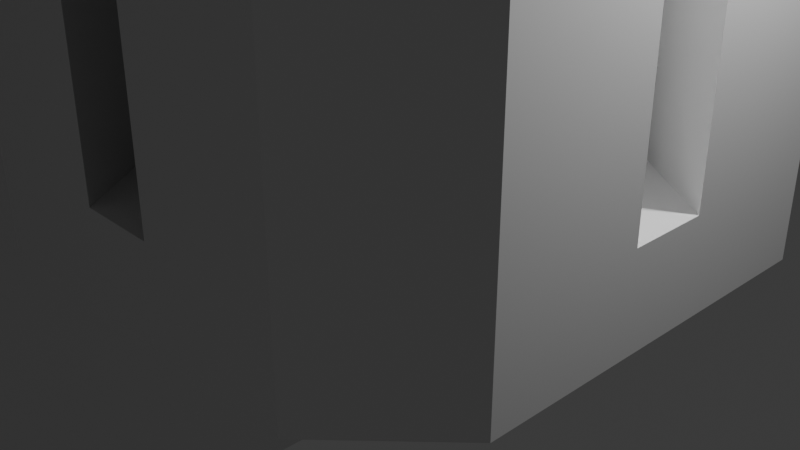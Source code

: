# Source: base.blend  (saved by Blender 4.2.66; exported with 4.5.12 LTS)
import bpy
from mathutils import Matrix  # noqa: F401  (used for matrix-valued properties, if any)

bpy.ops.wm.read_factory_settings(use_empty=True)
scene = bpy.context.scene
scene.name = 'Scene'

# ---- collections
col_collection = bpy.data.collections.new('Collection'); scene.collection.children.link(col_collection)

# ---- materials (node trees are filled in below, after node groups)
mat_material = bpy.data.materials.new('Material')
mat_material.alpha_threshold = 0.0
mat_material.roughness = 0.5
mat_material.line_color = (0.0, 0.0, 0.0, 1.0)

# ---- material node trees
mat_material.use_nodes = True; mat_material.node_tree.nodes.clear()
_N = mat_material.node_tree.nodes; _L = mat_material.node_tree.links
n0 = _N.new('ShaderNodeOutputMaterial'); n0.name = 'Material Output'; n0.location = (300, 300)
n1 = _N.new('ShaderNodeBsdfPrincipled'); n1.name = 'Principled BSDF'; n1.location = (10, 300)
n1.inputs[3].default_value = 1.45
_L.new(n1.outputs[0], n0.inputs[0])
n0.is_active_output = True

# ---- world
world_world = bpy.data.worlds.new('World'); scene.world = world_world
world_world.use_nodes = True; world_world.node_tree.nodes.clear()
_N = world_world.node_tree.nodes; _L = world_world.node_tree.links
n0 = _N.new('ShaderNodeOutputWorld'); n0.name = 'World Output'; n0.location = (300, 300)
n1 = _N.new('ShaderNodeBackground'); n1.name = 'Background'; n1.location = (10, 300)
n1.inputs[0].default_value = (0.05088, 0.05088, 0.05088, 1.0)
_L.new(n1.outputs[0], n0.inputs[0])
n0.is_active_output = True
world_world.color = (0.05088, 0.05088, 0.05088)
world_world.sun_shadow_jitter_overblur = 0.0

# ---- cameras
cam_camera = bpy.data.cameras.new('Camera')
cam_camera.clip_end = 100.0
cam_camera.ortho_scale = 7.314

# ---- lights
light_light = bpy.data.lights.new('Light', 'POINT')
light_light.energy = 1000.0
light_light.shadow_soft_size = 0.1

# ---- meshes
me_cube = bpy.data.meshes.new('Cube')
me_cube.from_pydata([(-3.114, 2.032, 10.02), (-3.114, 2.032, 0.0), (-1.665, -1.665, 0.2292), (-1.665, -1.665, 10.02), (-2.096, -1.1, 1.0), (-2.096, 1.1, 1.0), (-3.114, -0.421, 1.0), (-3.114, 0.421, 1.0), (-3.114, -0.421, 10.02), (-3.114, 0.421, 10.02), (-2.096, 1.1, 10.02), (-2.096, -1.1, 10.02), (-1.665, 1.665, 10.02), (-2.032, 3.114, 10.02), (-2.032, -3.114, 10.02), (-2.032, -3.114, 0.0), (2.032, -3.114, 10.02), (2.032, -3.114, 0.0), (1.1, -2.096, 1.0), (-1.1, -2.096, 1.0), (0.421, -3.114, 1.0), (-0.421, -3.114, 1.0), (0.421, -3.114, 10.02), (-0.421, -3.114, 10.02), (-1.1, -2.096, 10.02), (1.1, -2.096, 10.02), (-2.032, -2.032, 0.0), (2.032, -2.032, 10.02), (2.032, -2.032, 0.0), (-2.032, -2.032, 10.02), (-3.114, -2.032, 10.02), (-3.114, -2.032, 0.0), (3.114, -2.032, 10.02), (3.114, -2.032, 0.0), (3.114, 2.032, 10.02), (3.114, 2.032, 0.0), (2.096, 1.1, 1.0), (2.096, -1.1, 1.0), (3.114, 0.421, 1.0), (3.114, -0.421, 1.0), (3.114, 0.421, 10.02), (3.114, -0.421, 10.02), (2.096, -1.1, 10.02), (2.096, 1.1, 10.02), (2.032, 2.032, 0.0), (1.665, -1.665, 10.02), (1.665, -1.665, 0.2292), (2.032, 3.114, 10.02), (2.032, 3.114, 0.0), (-2.032, 3.114, 0.0), (-1.665, 1.665, 0.2292), (-1.1, 2.096, 1.0), (1.1, 2.096, 1.0), (-0.421, 3.114, 1.0), (0.421, 3.114, 1.0), (-0.421, 3.114, 10.02), (0.421, 3.114, 10.02), (1.1, 2.096, 10.02), (-1.1, 2.096, 10.02), (-2.032, 2.032, 10.02), (-2.032, 2.032, 0.0), (2.032, 2.032, 10.02), (1.665, 1.665, 10.02), (1.665, 1.665, 0.2292)], [(27, 28), (29, 26), (28, 31), (59, 60), (26, 49), (61, 44), (44, 17), (60, 35)], [(9, 0, 1, 7), (9, 7, 5, 10), (1, 31, 6, 7), (3, 2, 50, 12), (10, 59, 0), (11, 30, 29), (4, 5, 7, 6), (8, 11, 4, 6), (8, 30, 11), (8, 6, 31, 30), (10, 11, 3, 12), (1, 60, 26, 31), (60, 49, 1), (1, 0, 13, 49), (59, 13, 0), (9, 10, 0), (59, 10, 12), (29, 3, 11), (10, 5, 4, 11), (23, 14, 15, 21), (23, 21, 19, 24), (15, 17, 20, 21), (45, 46, 2, 3), (24, 29, 14), (25, 16, 27), (18, 19, 21, 20), (22, 25, 18, 20), (22, 16, 25), (22, 20, 17, 16), (24, 25, 45, 3), (15, 26, 28, 17), (26, 31, 15), (15, 14, 30, 31), (29, 30, 14), (23, 24, 14), (29, 24, 3), (27, 45, 25), (24, 19, 18, 25), (41, 32, 33, 39), (41, 39, 37, 42), (33, 35, 38, 39), (62, 63, 46, 45), (42, 27, 32), (43, 34, 61), (36, 37, 39, 38), (40, 43, 36, 38), (40, 34, 43), (40, 38, 35, 34), (42, 43, 62, 45), (33, 28, 44, 35), (28, 17, 33), (33, 32, 16, 17), (27, 16, 32), (41, 42, 32), (27, 42, 45), (61, 62, 43), (42, 37, 36, 43), (56, 47, 48, 54), (56, 54, 52, 57), (48, 49, 53, 54), (12, 50, 63, 62), (57, 61, 47), (58, 13, 59), (51, 52, 54, 53), (55, 58, 51, 53), (55, 13, 58), (55, 53, 49, 13), (57, 58, 12, 62), (48, 44, 60, 49), (44, 35, 48), (48, 47, 34, 35), (61, 34, 47), (56, 57, 47), (61, 57, 62), (59, 12, 58), (57, 52, 51, 58)])
_uv = me_cube.uv_layers.new(name='UVMap')
_uv.uv.foreach_set('vector', [0.0, 0.0, 0.625, 0.25, 0.375, 0.25, 0.0, 0.0, 0.0, 0.0, 0.0, 0.0, 0.0, 0.0, 0.0, 0.0, 0.0, 0.0, 0.375, 0.0, 0.0, 0.0, 0.0, 0.0, 0.4922, 0.0, 0.375, 0.0, 0.375, 0.25, 0.4922, 0.25, 0.0, 0.0, 0.0, 0.0, 0.625, 0.25, 0.0, 0.0, 0.0, 0.0, 0.0, 0.0, 0.0, 0.0, 0.0, 0.0, 0.0, 0.0, 0.0, 0.0, 0.0, 0.0, 0.0, 0.0, 0.0, 0.0, 0.0, 0.0, 0.0, 0.0, 0.0, 0.0, 0.0, 0.0, 0.0, 0.0, 0.0, 0.0, 0.375, 0.0, 0.0, 0.0, 0.0, 0.0, 0.0, 0.0, 0.4922, 0.0, 0.4922, 0.75, 0.0, 0.0, 0.0, 0.0, 0.0, 0.0, 0.375, 0.0, 0.0, 0.0, 0.0, 0.0, 0.0, 0.0, 0.0, 0.0, 0.625, 0.25, 0.0, 0.0, 0.0, 0.0, 0.0, 0.0, 0.0, 0.0, 0.625, 0.25, 0.0, 0.0, 0.0, 0.0, 0.625, 0.25, 0.625, 0.75, 0.0, 0.0, 0.4922, 0.75, 0.625, 0.5, 0.4922, 0.5, 0.0, 0.0, 0.0, 0.0, 0.0, 0.0, 0.0, 0.0, 0.0, 0.0, 0.0, 0.0, 0.625, 0.25, 0.375, 0.25, 0.0, 0.0, 0.0, 0.0, 0.0, 0.0, 0.0, 0.0, 0.0, 0.0, 0.0, 0.0, 0.375, 0.0, 0.0, 0.0, 0.0, 0.0, 0.4922, 0.0, 0.375, 0.0, 0.375, 0.25, 0.4922, 0.25, 0.0, 0.0, 0.0, 0.0, 0.625, 0.25, 0.0, 0.0, 0.0, 0.0, 0.0, 0.0, 0.0, 0.0, 0.0, 0.0, 0.0, 0.0, 0.0, 0.0, 0.0, 0.0, 0.0, 0.0, 0.0, 0.0, 0.0, 0.0, 0.0, 0.0, 0.0, 0.0, 0.0, 0.0, 0.0, 0.0, 0.0, 0.0, 0.375, 0.0, 0.0, 0.0, 0.0, 0.0, 0.0, 0.0, 0.4922, 0.0, 0.4922, 0.75, 0.0, 0.0, 0.0, 0.0, 0.0, 0.0, 0.375, 0.0, 0.0, 0.0, 0.0, 0.0, 0.0, 0.0, 0.0, 0.0, 0.625, 0.25, 0.0, 0.0, 0.0, 0.0, 0.0, 0.0, 0.0, 0.0, 0.625, 0.25, 0.0, 0.0, 0.0, 0.0, 0.625, 0.25, 0.625, 0.75, 0.0, 0.0, 0.4922, 0.75, 0.625, 0.5, 0.4922, 0.5, 0.0, 0.0, 0.0, 0.0, 0.0, 0.0, 0.0, 0.0, 0.0, 0.0, 0.0, 0.0, 0.625, 0.25, 0.375, 0.25, 0.0, 0.0, 0.0, 0.0, 0.0, 0.0, 0.0, 0.0, 0.0, 0.0, 0.0, 0.0, 0.375, 0.0, 0.0, 0.0, 0.0, 0.0, 0.4922, 0.0, 0.375, 0.0, 0.375, 0.25, 0.4922, 0.25, 0.0, 0.0, 0.0, 0.0, 0.625, 0.25, 0.0, 0.0, 0.0, 0.0, 0.0, 0.0, 0.0, 0.0, 0.0, 0.0, 0.0, 0.0, 0.0, 0.0, 0.0, 0.0, 0.0, 0.0, 0.0, 0.0, 0.0, 0.0, 0.0, 0.0, 0.0, 0.0, 0.0, 0.0, 0.0, 0.0, 0.0, 0.0, 0.375, 0.0, 0.0, 0.0, 0.0, 0.0, 0.0, 0.0, 0.4922, 0.0, 0.4922, 0.75, 0.0, 0.0, 0.0, 0.0, 0.0, 0.0, 0.375, 0.0, 0.0, 0.0, 0.0, 0.0, 0.0, 0.0, 0.0, 0.0, 0.625, 0.25, 0.0, 0.0, 0.0, 0.0, 0.0, 0.0, 0.0, 0.0, 0.625, 0.25, 0.0, 0.0, 0.0, 0.0, 0.625, 0.25, 0.625, 0.75, 0.0, 0.0, 0.4922, 0.75, 0.625, 0.5, 0.4922, 0.5, 0.0, 0.0, 0.0, 0.0, 0.0, 0.0, 0.0, 0.0, 0.0, 0.0, 0.0, 0.0, 0.625, 0.25, 0.375, 0.25, 0.0, 0.0, 0.0, 0.0, 0.0, 0.0, 0.0, 0.0, 0.0, 0.0, 0.0, 0.0, 0.375, 0.0, 0.0, 0.0, 0.0, 0.0, 0.4922, 0.0, 0.375, 0.0, 0.375, 0.25, 0.4922, 0.25, 0.0, 0.0, 0.0, 0.0, 0.625, 0.25, 0.0, 0.0, 0.0, 0.0, 0.0, 0.0, 0.0, 0.0, 0.0, 0.0, 0.0, 0.0, 0.0, 0.0, 0.0, 0.0, 0.0, 0.0, 0.0, 0.0, 0.0, 0.0, 0.0, 0.0, 0.0, 0.0, 0.0, 0.0, 0.0, 0.0, 0.0, 0.0, 0.375, 0.0, 0.0, 0.0, 0.0, 0.0, 0.0, 0.0, 0.4922, 0.0, 0.4922, 0.75, 0.0, 0.0, 0.0, 0.0, 0.0, 0.0, 0.375, 0.0, 0.0, 0.0, 0.0, 0.0, 0.0, 0.0, 0.0, 0.0, 0.625, 0.25, 0.0, 0.0, 0.0, 0.0, 0.0, 0.0, 0.0, 0.0, 0.625, 0.25, 0.0, 0.0, 0.0, 0.0, 0.625, 0.25, 0.625, 0.75, 0.0, 0.0, 0.4922, 0.75, 0.625, 0.5, 0.4922, 0.5, 0.0, 0.0, 0.0, 0.0, 0.0, 0.0, 0.0, 0.0, 0.0, 0.0])
me_cube.materials.append(mat_material)
me_cube.use_mirror_vertex_groups = False
me_cube.update()
me_plane_001 = bpy.data.meshes.new('Plane.001')
me_plane_001.from_pydata([(4.219, 0.2571, 1.0), (4.219, 8.255, 1.0), (-16.21, 0.2571, 1.0), (-16.21, 1.257, 1.0), (5.219, 0.2571, 1.0), (5.219, 8.255, 1.0), (4.219, 0.2571, -1.0), (4.219, 8.255, -1.0), (-16.21, 0.2571, -1.0), (-16.21, 1.257, -1.0), (5.219, 0.2571, -1.0), (5.219, 8.255, -1.0), (4.219, 8.255, 0.3333), (4.219, 8.255, -0.3333), (-16.21, 0.2571, 0.3333), (-16.21, 0.2571, -0.3333), (-16.21, 1.257, 0.3333), (-16.21, 1.257, -0.3333), (5.219, 0.2571, 0.3333), (5.219, 0.2571, -0.3333), (5.219, 8.255, 0.3333), (5.219, 8.255, -0.3333), (6.219, 0.2571, 1.0), (6.219, 0.2571, -1.0), (6.219, 8.255, 1.0), (6.219, 8.255, -1.0), (4.219, -0.7429, 1.0), (-16.21, -0.7429, 1.0), (5.219, -0.7429, 1.0), (4.219, -0.7429, -1.0), (-16.21, -0.7429, -1.0), (5.219, -0.7429, -1.0), (4.219, -0.7429, 0.3333), (4.219, -0.7429, -0.3333), (-16.21, -0.7429, 0.3333), (-16.21, -0.7429, -0.3333), (5.219, -0.7429, 0.3333), (5.219, -0.7429, -0.3333), (2.58, 0.2571, 1.0), (-2.857, 5.153, 1.0), (4.219, 7.427, 1.0), (2.695, 0.2571, 1.0), (4.219, 7.452, 1.0), (4.225, 7.454, 1.0), (2.58, 0.2571, -1.0), (-2.857, 5.153, -1.0), (4.219, 7.427, -1.0), (4.219, 7.452, -1.0), (2.695, 0.2571, -1.0), (4.225, 7.454, -1.0), (2.677, 0.1702, 1.0), (2.677, 0.1702, -1.0), (-9.498, 0.3279, 1.0), (-6.792, 1.207, 1.0), (-8.907, 3.111, 1.0), (-9.498, 0.3279, -1.0), (-6.792, 1.207, -1.0), (-8.907, 3.111, -1.0), (-4.194, 4.688, 1.0), (-4.43, 3.575, 1.0), (-6.392, 1.608, 1.0), (-8.323, 3.347, 1.0), (-5.097, 0.4419, 1.0), (-6.392, 1.608, -1.0), (-4.194, 4.688, -1.0), (-4.43, 3.575, -1.0), (-8.323, 3.347, -1.0), (-5.097, 0.4419, -1.0), (-3.68, 4.328, 1.0), (-3.57, 4.845, 1.0), (-3.357, 4.652, 1.0), (-4.473, 0.5982, 1.0), (-0.344, 1.94, 1.0), (-3.68, 4.328, -1.0), (-3.57, 4.845, -1.0), (-3.357, 4.652, -1.0), (-0.344, 1.94, -1.0), (-4.473, 0.5982, -1.0), (-10.22, 0.3203, 1.0), (-10.49, 0.3174, 1.0), (-12.38, 2.021, 1.0), (-9.672, 2.9, 1.0), (-10.42, 0.2571, 1.0), (-10.23, 0.2571, 1.0), (-10.49, 0.3174, -1.0), (-10.22, 0.3203, -1.0), (-12.38, 2.021, -1.0), (-9.672, 2.9, -1.0), (-10.42, 0.2571, -1.0), (-10.23, 0.2571, -1.0), (-10.26, 0.1166, 1.0), (-10.26, 0.1166, -1.0), (-13.02, 1.71, 1.0), (-13.33, 0.2875, 1.0), (-11.78, 0.5923, 1.0), (-12.7, 0.2941, 1.0), (-13.33, 0.2571, 1.0), (-12.81, 0.2571, 1.0), (-13.33, 0.2875, -1.0), (-12.7, 0.2941, -1.0), (-13.02, 1.71, -1.0), (-11.78, 0.5923, -1.0), (-13.33, 0.2571, -1.0), (-12.81, 0.2571, -1.0), (-13.37, 0.07598, 1.0), (-13.37, 0.07598, -1.0), (-14.46, 0.2756, 1.0), (-13.93, 0.2811, 1.0), (-15.26, 0.9934, 1.0), (-13.67, 1.51, 1.0), (-14.44, 0.2571, 1.0), (-13.94, 0.2571, 1.0), (-13.93, 0.2811, -1.0), (-14.46, 0.2756, -1.0), (-15.26, 0.9934, -1.0), (-13.67, 1.51, -1.0), (-14.44, 0.2571, -1.0), (-13.94, 0.2571, -1.0), (-14.02, -0.1246, 1.0), (-14.02, -0.1246, -1.0)], [], [(93, 92, 94, 95, 79, 80, 81, 78, 52, 54, 53, 60, 61, 58, 59, 68, 69, 70, 39, 42, 1, 3, 2, 106, 108, 109, 107), (71, 68, 59, 62, 60, 53, 52, 78, 83, 38, 39, 70, 72), (106, 2, 110), (107, 111, 96, 93), (95, 97, 82, 79), (0, 40, 41), (43, 40, 0, 4, 5, 1, 42), (73, 65, 64, 66, 63, 56, 57, 55, 85, 87, 86, 84, 99, 101, 100, 98, 112, 115, 114, 113, 8, 9, 7, 47, 45, 75, 74), (113, 116, 8), (102, 117, 112, 98), (88, 103, 99, 84), (75, 45, 44, 89, 85, 55, 56, 63, 67, 65, 73, 77, 76), (46, 6, 48), (49, 47, 7, 11, 10, 6, 46), (15, 17, 9, 8), (6, 10, 31, 29), (17, 13, 7, 9), (21, 19, 10, 11), (19, 18, 36, 37), (13, 21, 11, 7), (1, 5, 20, 12), (12, 20, 21, 13), (4, 0, 26, 28), (14, 15, 35, 34), (5, 4, 18, 20), (19, 21, 25, 23), (3, 1, 12, 16), (16, 12, 13, 17), (10, 19, 37, 31), (18, 4, 28, 36), (2, 3, 16, 14), (14, 16, 17, 15), (24, 22, 23, 25), (21, 20, 24, 25), (18, 19, 23, 22), (20, 18, 22, 24), (33, 35, 30, 29), (37, 33, 29, 31), (28, 26, 32, 36), (36, 32, 33, 37), (26, 27, 34, 32), (32, 34, 35, 33), (2, 27, 26, 0, 41, 50, 38, 83, 90, 82, 97, 104, 96, 111, 118, 110), (102, 105, 103, 88, 91, 89, 44, 51, 48, 6, 29, 30, 8, 116, 119, 117), (15, 8, 30, 35), (2, 14, 34, 27), (47, 49, 43, 42, 39, 45), (45, 39, 38, 50, 51, 44), (48, 51, 50, 41, 40, 43, 49, 46), (56, 53, 54, 57), (57, 54, 52, 55), (52, 53, 56, 55), (64, 58, 61, 66), (66, 61, 60, 62, 67, 63), (62, 59, 58, 64, 65, 67), (70, 69, 74, 75, 76, 72), (73, 74, 69, 68, 71, 77), (71, 72, 76, 77), (87, 81, 80, 86), (86, 80, 79, 82, 90, 91, 88, 84), (89, 91, 90, 83, 78, 81, 87, 85), (101, 94, 92, 100), (98, 100, 92, 93, 96, 104, 105, 102), (105, 104, 97, 95, 94, 101, 99, 103), (115, 109, 108, 114), (114, 108, 106, 110, 118, 119, 116, 113), (118, 111, 107, 109, 115, 112, 117, 119)])
_uv = me_plane_001.uv_layers.new(name='UVMap')
_uv.uv.foreach_set('vector', [0.0, 0.0, 0.0, 0.0, 0.0, 0.0, 0.0, 0.0, 0.0, 0.0, 0.0, 0.0, 0.0, 0.0, 0.0, 0.0, 0.0, 0.0, 0.0, 0.0, 0.0, 0.0, 0.0, 0.0, 0.0, 0.0, 0.0, 0.0, 0.0, 0.0, 0.0, 0.0, 0.0, 0.0, 0.0, 0.0, 0.0, 0.0, 0.0, 0.0, 0.0, 0.0, 0.0, 0.0, 0.0, 0.0, 0.0, 0.0, 0.0, 0.0, 0.0, 0.0, 0.0, 0.0, 0.0, 0.0, 0.0, 0.0, 0.0, 0.0, 0.0, 0.0, 0.0, 0.0, 0.0, 0.0, 0.0, 0.0, 0.0, 0.0, 0.0, 0.0, 0.0, 0.0, 0.0, 0.0, 0.0, 0.0, 0.0, 0.0, 0.0, 0.0, 0.0, 0.0, 0.0, 0.0, 0.0, 0.0, 0.0, 0.0, 0.0, 0.0, 0.0, 0.0, 0.0, 0.0, 0.0, 0.0, 0.0, 0.0, 0.0, 0.0, 0.0, 0.0, 0.0, 0.0, 0.0, 0.0, 0.0, 0.0, 0.0, 0.0, 0.0, 0.0, 0.0, 0.0, 0.0, 0.0, 0.0, 0.0, 0.0, 0.0, 0.0, 0.0, 0.0, 0.0, 0.0, 0.0, 0.0, 0.0, 0.0, 0.0, 0.0, 0.0, 0.0, 0.0, 0.0, 0.0, 0.0, 0.0, 0.0, 0.0, 0.0, 0.0, 0.0, 0.0, 0.0, 0.0, 0.0, 0.0, 0.0, 0.0, 0.0, 0.0, 0.0, 0.0, 0.0, 0.0, 0.0, 0.0, 0.0, 0.0, 0.0, 0.0, 0.0, 0.0, 0.0, 0.0, 0.0, 0.0, 0.0, 0.0, 0.0, 0.0, 0.0, 0.0, 0.0, 0.0, 0.0, 0.0, 0.0, 0.0, 0.0, 0.0, 0.0, 0.0, 0.0, 0.0, 0.0, 0.0, 0.0, 0.0, 0.0, 0.0, 0.0, 0.0, 0.0, 0.0, 0.0, 0.0, 0.0, 0.0, 0.0, 0.0, 0.0, 0.0, 0.0, 0.0, 0.0, 0.0, 0.0, 0.0, 0.0, 0.0, 0.0, 0.0, 0.0, 0.0, 0.0, 0.0, 0.0, 0.0, 0.0, 0.0, 0.0, 0.0, 0.0, 0.0, 0.0, 0.0, 0.0, 0.0, 0.0, 0.0, 0.0, 0.0, 0.0, 0.0, 0.0, 0.0, 0.0, 0.0, 0.0, 0.0, 0.0, 0.0, 0.0, 0.0, 0.0, 0.0, 0.0, 0.0, 0.0, 0.0, 0.0, 0.0, 0.0, 0.0, 0.0, 0.0, 0.0, 0.0, 0.0, 0.0, 0.0, 0.0, 0.0, 0.0, 0.0, 0.0, 0.0, 0.0, 0.0, 0.0, 0.0, 0.0, 0.0, 0.0, 0.0, 0.0, 0.0, 0.0, 0.0, 0.0, 0.0, 0.0, 0.0, 0.0, 0.0, 0.0, 0.0, 0.0, 0.0, 0.0, 0.0, 0.0, 0.0, 0.0, 0.0, 0.0, 0.0, 0.0, 0.0, 0.0, 0.0, 0.0, 0.0, 0.0, 0.0, 0.0, 0.0, 0.0, 0.0, 0.0, 0.0, 0.0, 0.0, 0.0, 0.0, 0.0, 0.0, 0.0, 0.0, 0.0, 0.0, 0.0, 0.0, 0.0, 0.0, 0.0, 0.0, 0.0, 0.0, 0.0, 0.0, 0.0, 0.0, 0.0, 0.0, 0.0, 0.0, 0.0, 0.0, 0.0, 0.0, 0.0, 0.0, 0.0, 0.0, 0.0, 0.0, 0.0, 0.0, 0.0, 0.0, 0.0, 0.0, 0.0, 0.0, 0.0, 0.0, 0.0, 0.0, 0.0, 0.0, 0.0, 0.0, 0.0, 0.0, 0.0, 0.0, 0.0, 0.0, 0.0, 0.0, 0.0, 0.0, 0.0, 0.0, 0.0, 0.0, 0.0, 0.0, 0.0, 0.0, 0.0, 0.0, 0.0, 0.0, 0.0, 0.0, 0.0, 0.0, 0.0, 0.0, 0.0, 0.0, 0.0, 0.0, 0.0, 0.0, 0.0, 0.0, 0.0, 0.0, 0.0, 0.0, 0.0, 0.0, 0.0, 0.0, 0.0, 0.0, 0.0, 0.0, 0.0, 0.0, 0.0, 0.0, 0.0, 0.0, 0.0, 0.0, 0.0, 0.0, 0.0, 0.0, 0.0, 0.0, 0.0, 0.0, 0.0, 0.0, 0.0, 0.0, 0.0, 0.0, 0.0, 0.0, 0.0, 0.0, 0.0, 0.0, 0.0, 0.0, 0.0, 0.0, 0.0, 0.0, 0.0, 0.0, 0.0, 0.0, 0.0, 0.0, 0.0, 0.0, 0.0, 0.0, 0.0, 0.0, 0.0, 0.0, 0.0, 0.0, 0.0, 0.0, 0.0, 0.0, 0.0, 0.0, 0.0, 0.0, 0.0, 0.0, 0.0, 0.0, 0.0, 0.0, 0.0, 0.0, 0.0, 0.0, 0.0, 0.0, 0.0, 0.0, 0.0, 0.0, 0.0, 0.0, 0.0, 0.0, 0.0, 0.0, 0.0, 0.0, 0.0, 0.0, 0.0, 0.0, 0.0, 0.0, 0.0, 0.0, 0.0, 0.0, 0.0, 0.0, 0.0, 0.0, 0.0, 0.0, 0.0, 0.0, 0.0, 0.0, 0.0, 0.0, 0.0, 0.0, 0.0, 0.0, 0.0, 0.0, 0.0, 0.0, 0.0, 0.0, 0.0, 0.0, 0.0, 0.0, 0.0, 0.0, 0.0, 0.0, 0.0, 0.0, 0.0, 0.0, 0.0, 0.0, 0.0, 0.0, 0.0, 0.0, 0.0, 0.0, 0.0, 0.0, 0.0, 0.0, 0.0, 0.0, 0.0, 0.0, 0.0, 0.0, 0.0, 0.0, 0.0, 0.0, 0.0, 0.0, 0.0, 0.0, 0.0, 0.0, 0.0, 0.0, 0.0, 0.0, 0.0, 0.0, 0.0, 0.0, 0.0, 0.0, 0.0, 0.0, 0.0, 0.0, 0.0, 0.0, 0.0, 0.0, 0.0, 0.0, 0.0, 0.0, 0.0, 0.0, 0.0, 0.0, 0.0, 0.0, 0.0, 0.0, 0.0, 0.0, 0.0, 0.0, 0.0, 0.0, 0.0, 0.0, 0.0, 0.0, 0.0, 0.0, 0.0, 0.0, 0.0, 0.0, 0.0, 0.0, 0.0, 0.0, 0.0, 0.0, 0.0, 0.0, 0.0, 0.0, 0.0, 0.0, 0.0, 0.0, 0.0, 0.0, 0.0, 0.0, 0.0, 0.0, 0.0, 0.0, 0.0, 0.0, 0.0, 0.0, 0.0, 0.0, 0.0, 0.0, 0.0, 0.0, 0.0, 0.0, 0.0, 0.0, 0.0, 0.0, 0.0, 0.0, 0.0, 0.0, 0.0, 0.0, 0.0, 0.0, 0.0, 0.0, 0.0, 0.0, 0.0, 0.0, 0.0, 0.0, 0.0, 0.0, 0.0, 0.0, 0.0, 0.0, 0.0, 0.0, 0.0, 0.0, 0.0, 0.0, 0.0, 0.0, 0.0, 0.0, 0.0, 0.0, 0.0, 0.0, 0.0, 0.0, 0.0, 0.0, 0.0, 0.0, 0.0, 0.0, 0.0, 0.0, 0.0, 0.0, 0.0, 0.0, 0.0, 0.0, 0.0, 0.0, 0.0, 0.0, 0.0, 0.0, 0.0, 0.0, 0.0, 0.0, 0.0, 0.0, 0.0, 0.0, 0.0, 0.0, 0.0, 0.0, 0.0, 0.0, 0.0, 0.0, 0.0, 0.0, 0.0, 0.0, 0.0, 0.0, 0.0, 0.0, 0.0, 0.0, 0.0, 0.0, 0.0, 0.0, 0.0, 0.0, 0.0, 0.0, 0.0, 0.0, 0.0, 0.0, 0.0, 0.0, 0.0, 0.0, 0.0, 0.0, 0.0, 0.0, 0.0, 0.0, 0.0, 0.0, 0.0, 0.0, 0.0, 0.0, 0.0, 0.0, 0.0, 0.0, 0.0, 0.0, 0.0, 0.0, 0.0, 0.0, 0.0, 0.0, 0.0, 0.0, 0.0, 0.0, 0.0, 0.0, 0.0, 0.0, 0.0, 0.0, 0.0, 0.0, 0.0, 0.0, 0.0, 0.0, 0.0, 0.0, 0.0])
me_plane_001.update()
me_plane_002 = bpy.data.meshes.new('Plane.002')
me_plane_002.from_pydata([(11.98, 1.0, 1.0), (11.98, 8.998, 1.0), (-8.448, 1.0, 1.0), (-8.448, 2.0, 1.0), (12.98, 1.0, 1.0), (12.98, 8.998, 1.0), (11.98, 1.0, -1.0), (11.98, 8.998, -1.0), (-8.448, 1.0, -1.0), (-8.448, 2.0, -1.0), (12.98, 1.0, -1.0), (12.98, 8.998, -1.0), (11.98, 8.998, 0.3333), (11.98, 8.998, -0.3333), (-8.448, 1.0, 0.3333), (-8.448, 1.0, -0.3333), (-8.448, 2.0, 0.3333), (-8.448, 2.0, -0.3333), (12.98, 1.0, 0.3333), (12.98, 1.0, -0.3333), (12.98, 8.998, 0.3333), (12.98, 8.998, -0.3333), (13.98, 1.0, 1.0), (13.98, 1.0, -1.0), (13.98, 8.998, 1.0), (13.98, 8.998, -1.0), (11.98, -1.192e-07, 1.0), (-8.448, -1.192e-07, 1.0), (12.98, -1.192e-07, 1.0), (11.98, -1.192e-07, -1.0), (-8.448, -1.192e-07, -1.0), (12.98, -1.192e-07, -1.0), (11.98, -1.192e-07, 0.3333), (11.98, -1.192e-07, -0.3333), (-8.448, -1.192e-07, 0.3333), (-8.448, -1.192e-07, -0.3333), (12.98, -1.192e-07, 0.3333), (12.98, -1.192e-07, -0.3333), (10.34, 1.0, 1.0), (4.906, 5.896, 1.0), (11.98, 8.17, 1.0), (10.46, 1.0, 1.0), (11.98, 8.195, 1.0), (11.99, 8.197, 1.0), (10.34, 1.0, -1.0), (4.906, 5.896, -1.0), (11.98, 8.17, -1.0), (11.98, 8.195, -1.0), (10.46, 1.0, -1.0), (11.99, 8.197, -1.0), (10.44, 0.913, 1.0), (10.44, 0.913, -1.0), (-1.735, 1.071, 1.0), (0.9711, 1.95, 1.0), (-1.143, 3.854, 1.0), (-1.735, 1.071, -1.0), (0.9711, 1.95, -1.0), (-1.143, 3.854, -1.0), (3.57, 5.431, 1.0), (3.333, 4.318, 1.0), (1.371, 2.351, 1.0), (-0.5594, 4.09, 1.0), (2.667, 1.185, 1.0), (1.371, 2.351, -1.0), (3.57, 5.431, -1.0), (3.333, 4.318, -1.0), (-0.5594, 4.09, -1.0), (2.667, 1.185, -1.0), (4.083, 5.071, 1.0), (4.193, 5.588, 1.0), (4.407, 5.395, 1.0), (3.291, 1.341, 1.0), (7.419, 2.683, 1.0), (4.083, 5.071, -1.0), (4.193, 5.588, -1.0), (4.407, 5.395, -1.0), (7.419, 2.683, -1.0), (3.291, 1.341, -1.0), (-2.457, 1.063, 1.0), (-2.723, 1.06, 1.0), (-4.614, 2.763, 1.0), (-1.908, 3.643, 1.0), (-2.656, 1.0, 1.0), (-2.47, 1.0, 1.0), (-2.723, 1.06, -1.0), (-2.457, 1.063, -1.0), (-4.614, 2.763, -1.0), (-1.908, 3.643, -1.0), (-2.656, 1.0, -1.0), (-2.47, 1.0, -1.0), (-2.5, 0.8595, 1.0), (-2.5, 0.8595, -1.0), (-5.26, 2.453, 1.0), (-5.563, 1.03, 1.0), (-4.019, 1.335, 1.0), (-4.936, 1.037, 1.0), (-5.569, 1.0, 1.0), (-5.05, 1.0, 1.0), (-5.563, 1.03, -1.0), (-4.936, 1.037, -1.0), (-5.26, 2.453, -1.0), (-4.019, 1.335, -1.0), (-5.569, 1.0, -1.0), (-5.05, 1.0, -1.0), (-5.608, 0.8189, 1.0), (-5.608, 0.8189, -1.0), (-6.698, 1.018, 1.0), (-6.168, 1.024, 1.0), (-7.496, 1.736, 1.0), (-5.907, 2.253, 1.0), (-6.678, 1.0, 1.0), (-6.173, 1.0, 1.0), (-6.168, 1.024, -1.0), (-6.698, 1.018, -1.0), (-7.496, 1.736, -1.0), (-5.907, 2.253, -1.0), (-6.678, 1.0, -1.0), (-6.173, 1.0, -1.0), (-6.254, 0.6183, 1.0), (-6.254, 0.6183, -1.0)], [], [(93, 92, 94, 95, 79, 80, 81, 78, 52, 54, 53, 60, 61, 58, 59, 68, 69, 70, 39, 42, 1, 3, 2, 106, 108, 109, 107), (71, 68, 59, 62, 60, 53, 52, 78, 83, 38, 39, 70, 72), (106, 2, 110), (107, 111, 96, 93), (95, 97, 82, 79), (0, 40, 41), (43, 40, 0, 4, 5, 1, 42), (73, 65, 64, 66, 63, 56, 57, 55, 85, 87, 86, 84, 99, 101, 100, 98, 112, 115, 114, 113, 8, 9, 7, 47, 45, 75, 74), (113, 116, 8), (102, 117, 112, 98), (88, 103, 99, 84), (75, 45, 44, 89, 85, 55, 56, 63, 67, 65, 73, 77, 76), (46, 6, 48), (49, 47, 7, 11, 10, 6, 46), (15, 17, 9, 8), (6, 10, 31, 29), (17, 13, 7, 9), (21, 19, 10, 11), (19, 18, 36, 37), (13, 21, 11, 7), (1, 5, 20, 12), (12, 20, 21, 13), (4, 0, 26, 28), (14, 15, 35, 34), (5, 4, 18, 20), (19, 21, 25, 23), (3, 1, 12, 16), (16, 12, 13, 17), (10, 19, 37, 31), (18, 4, 28, 36), (2, 3, 16, 14), (14, 16, 17, 15), (24, 22, 23, 25), (21, 20, 24, 25), (18, 19, 23, 22), (20, 18, 22, 24), (33, 35, 30, 29), (37, 33, 29, 31), (28, 26, 32, 36), (36, 32, 33, 37), (26, 27, 34, 32), (32, 34, 35, 33), (2, 27, 26, 0, 41, 50, 38, 83, 90, 82, 97, 104, 96, 111, 118, 110), (102, 105, 103, 88, 91, 89, 44, 51, 48, 6, 29, 30, 8, 116, 119, 117), (15, 8, 30, 35), (2, 14, 34, 27), (47, 49, 43, 42, 39, 45), (45, 39, 38, 50, 51, 44), (48, 51, 50, 41, 40, 43, 49, 46), (56, 53, 54, 57), (57, 54, 52, 55), (52, 53, 56, 55), (64, 58, 61, 66), (66, 61, 60, 62, 67, 63), (62, 59, 58, 64, 65, 67), (70, 69, 74, 75, 76, 72), (73, 74, 69, 68, 71, 77), (71, 72, 76, 77), (87, 81, 80, 86), (86, 80, 79, 82, 90, 91, 88, 84), (89, 91, 90, 83, 78, 81, 87, 85), (101, 94, 92, 100), (98, 100, 92, 93, 96, 104, 105, 102), (105, 104, 97, 95, 94, 101, 99, 103), (115, 109, 108, 114), (114, 108, 106, 110, 118, 119, 116, 113), (118, 111, 107, 109, 115, 112, 117, 119)])
_uv = me_plane_002.uv_layers.new(name='UVMap')
_uv.uv.foreach_set('vector', [0.0, 0.0, 0.0, 0.0, 0.0, 0.0, 0.0, 0.0, 0.0, 0.0, 0.0, 0.0, 0.0, 0.0, 0.0, 0.0, 0.0, 0.0, 0.0, 0.0, 0.0, 0.0, 0.0, 0.0, 0.0, 0.0, 0.0, 0.0, 0.0, 0.0, 0.0, 0.0, 0.0, 0.0, 0.0, 0.0, 0.0, 0.0, 0.0, 0.0, 0.0, 0.0, 0.0, 0.0, 0.0, 0.0, 0.0, 0.0, 0.0, 0.0, 0.0, 0.0, 0.0, 0.0, 0.0, 0.0, 0.0, 0.0, 0.0, 0.0, 0.0, 0.0, 0.0, 0.0, 0.0, 0.0, 0.0, 0.0, 0.0, 0.0, 0.0, 0.0, 0.0, 0.0, 0.0, 0.0, 0.0, 0.0, 0.0, 0.0, 0.0, 0.0, 0.0, 0.0, 0.0, 0.0, 0.0, 0.0, 0.0, 0.0, 0.0, 0.0, 0.0, 0.0, 0.0, 0.0, 0.0, 0.0, 0.0, 0.0, 0.0, 0.0, 0.0, 0.0, 0.0, 0.0, 0.0, 0.0, 0.0, 0.0, 0.0, 0.0, 0.0, 0.0, 0.0, 0.0, 0.0, 0.0, 0.0, 0.0, 0.0, 0.0, 0.0, 0.0, 0.0, 0.0, 0.0, 0.0, 0.0, 0.0, 0.0, 0.0, 0.0, 0.0, 0.0, 0.0, 0.0, 0.0, 0.0, 0.0, 0.0, 0.0, 0.0, 0.0, 0.0, 0.0, 0.0, 0.0, 0.0, 0.0, 0.0, 0.0, 0.0, 0.0, 0.0, 0.0, 0.0, 0.0, 0.0, 0.0, 0.0, 0.0, 0.0, 0.0, 0.0, 0.0, 0.0, 0.0, 0.0, 0.0, 0.0, 0.0, 0.0, 0.0, 0.0, 0.0, 0.0, 0.0, 0.0, 0.0, 0.0, 0.0, 0.0, 0.0, 0.0, 0.0, 0.0, 0.0, 0.0, 0.0, 0.0, 0.0, 0.0, 0.0, 0.0, 0.0, 0.0, 0.0, 0.0, 0.0, 0.0, 0.0, 0.0, 0.0, 0.0, 0.0, 0.0, 0.0, 0.0, 0.0, 0.0, 0.0, 0.0, 0.0, 0.0, 0.0, 0.0, 0.0, 0.0, 0.0, 0.0, 0.0, 0.0, 0.0, 0.0, 0.0, 0.0, 0.0, 0.0, 0.0, 0.0, 0.0, 0.0, 0.0, 0.0, 0.0, 0.0, 0.0, 0.0, 0.0, 0.0, 0.0, 0.0, 0.0, 0.0, 0.0, 0.0, 0.0, 0.0, 0.0, 0.0, 0.0, 0.0, 0.0, 0.0, 0.0, 0.0, 0.0, 0.0, 0.0, 0.0, 0.0, 0.0, 0.0, 0.0, 0.0, 0.0, 0.0, 0.0, 0.0, 0.0, 0.0, 0.0, 0.0, 0.0, 0.0, 0.0, 0.0, 0.0, 0.0, 0.0, 0.0, 0.0, 0.0, 0.0, 0.0, 0.0, 0.0, 0.0, 0.0, 0.0, 0.0, 0.0, 0.0, 0.0, 0.0, 0.0, 0.0, 0.0, 0.0, 0.0, 0.0, 0.0, 0.0, 0.0, 0.0, 0.0, 0.0, 0.0, 0.0, 0.0, 0.0, 0.0, 0.0, 0.0, 0.0, 0.0, 0.0, 0.0, 0.0, 0.0, 0.0, 0.0, 0.0, 0.0, 0.0, 0.0, 0.0, 0.0, 0.0, 0.0, 0.0, 0.0, 0.0, 0.0, 0.0, 0.0, 0.0, 0.0, 0.0, 0.0, 0.0, 0.0, 0.0, 0.0, 0.0, 0.0, 0.0, 0.0, 0.0, 0.0, 0.0, 0.0, 0.0, 0.0, 0.0, 0.0, 0.0, 0.0, 0.0, 0.0, 0.0, 0.0, 0.0, 0.0, 0.0, 0.0, 0.0, 0.0, 0.0, 0.0, 0.0, 0.0, 0.0, 0.0, 0.0, 0.0, 0.0, 0.0, 0.0, 0.0, 0.0, 0.0, 0.0, 0.0, 0.0, 0.0, 0.0, 0.0, 0.0, 0.0, 0.0, 0.0, 0.0, 0.0, 0.0, 0.0, 0.0, 0.0, 0.0, 0.0, 0.0, 0.0, 0.0, 0.0, 0.0, 0.0, 0.0, 0.0, 0.0, 0.0, 0.0, 0.0, 0.0, 0.0, 0.0, 0.0, 0.0, 0.0, 0.0, 0.0, 0.0, 0.0, 0.0, 0.0, 0.0, 0.0, 0.0, 0.0, 0.0, 0.0, 0.0, 0.0, 0.0, 0.0, 0.0, 0.0, 0.0, 0.0, 0.0, 0.0, 0.0, 0.0, 0.0, 0.0, 0.0, 0.0, 0.0, 0.0, 0.0, 0.0, 0.0, 0.0, 0.0, 0.0, 0.0, 0.0, 0.0, 0.0, 0.0, 0.0, 0.0, 0.0, 0.0, 0.0, 0.0, 0.0, 0.0, 0.0, 0.0, 0.0, 0.0, 0.0, 0.0, 0.0, 0.0, 0.0, 0.0, 0.0, 0.0, 0.0, 0.0, 0.0, 0.0, 0.0, 0.0, 0.0, 0.0, 0.0, 0.0, 0.0, 0.0, 0.0, 0.0, 0.0, 0.0, 0.0, 0.0, 0.0, 0.0, 0.0, 0.0, 0.0, 0.0, 0.0, 0.0, 0.0, 0.0, 0.0, 0.0, 0.0, 0.0, 0.0, 0.0, 0.0, 0.0, 0.0, 0.0, 0.0, 0.0, 0.0, 0.0, 0.0, 0.0, 0.0, 0.0, 0.0, 0.0, 0.0, 0.0, 0.0, 0.0, 0.0, 0.0, 0.0, 0.0, 0.0, 0.0, 0.0, 0.0, 0.0, 0.0, 0.0, 0.0, 0.0, 0.0, 0.0, 0.0, 0.0, 0.0, 0.0, 0.0, 0.0, 0.0, 0.0, 0.0, 0.0, 0.0, 0.0, 0.0, 0.0, 0.0, 0.0, 0.0, 0.0, 0.0, 0.0, 0.0, 0.0, 0.0, 0.0, 0.0, 0.0, 0.0, 0.0, 0.0, 0.0, 0.0, 0.0, 0.0, 0.0, 0.0, 0.0, 0.0, 0.0, 0.0, 0.0, 0.0, 0.0, 0.0, 0.0, 0.0, 0.0, 0.0, 0.0, 0.0, 0.0, 0.0, 0.0, 0.0, 0.0, 0.0, 0.0, 0.0, 0.0, 0.0, 0.0, 0.0, 0.0, 0.0, 0.0, 0.0, 0.0, 0.0, 0.0, 0.0, 0.0, 0.0, 0.0, 0.0, 0.0, 0.0, 0.0, 0.0, 0.0, 0.0, 0.0, 0.0, 0.0, 0.0, 0.0, 0.0, 0.0, 0.0, 0.0, 0.0, 0.0, 0.0, 0.0, 0.0, 0.0, 0.0, 0.0, 0.0, 0.0, 0.0, 0.0, 0.0, 0.0, 0.0, 0.0, 0.0, 0.0, 0.0, 0.0, 0.0, 0.0, 0.0, 0.0, 0.0, 0.0, 0.0, 0.0, 0.0, 0.0, 0.0, 0.0, 0.0, 0.0, 0.0, 0.0, 0.0, 0.0, 0.0, 0.0, 0.0, 0.0, 0.0, 0.0, 0.0, 0.0, 0.0, 0.0, 0.0, 0.0, 0.0, 0.0, 0.0, 0.0, 0.0, 0.0, 0.0, 0.0, 0.0, 0.0, 0.0, 0.0, 0.0, 0.0, 0.0, 0.0, 0.0, 0.0, 0.0, 0.0, 0.0, 0.0, 0.0, 0.0, 0.0, 0.0, 0.0, 0.0, 0.0, 0.0, 0.0, 0.0, 0.0, 0.0, 0.0, 0.0, 0.0, 0.0, 0.0, 0.0, 0.0, 0.0, 0.0, 0.0, 0.0, 0.0, 0.0, 0.0, 0.0, 0.0, 0.0, 0.0, 0.0, 0.0, 0.0, 0.0, 0.0, 0.0, 0.0, 0.0, 0.0, 0.0, 0.0, 0.0, 0.0, 0.0, 0.0, 0.0, 0.0, 0.0, 0.0, 0.0, 0.0, 0.0, 0.0, 0.0, 0.0, 0.0, 0.0, 0.0, 0.0, 0.0, 0.0, 0.0, 0.0, 0.0, 0.0, 0.0, 0.0, 0.0, 0.0, 0.0, 0.0, 0.0, 0.0, 0.0, 0.0, 0.0, 0.0, 0.0, 0.0, 0.0, 0.0, 0.0, 0.0, 0.0, 0.0, 0.0, 0.0, 0.0, 0.0])
me_plane_002.update()
me_plane_003 = bpy.data.meshes.new('Plane.003')
me_plane_003.from_pydata([(11.98, 1.0, 1.0), (11.98, 8.998, 1.0), (-8.448, 1.0, 1.0), (-8.448, 2.0, 1.0), (12.98, 1.0, 1.0), (12.98, 8.998, 1.0), (11.98, 1.0, -1.0), (11.98, 8.998, -1.0), (-8.448, 1.0, -1.0), (-8.448, 2.0, -1.0), (12.98, 1.0, -1.0), (12.98, 8.998, -1.0), (11.98, 8.998, 0.3333), (11.98, 8.998, -0.3333), (-8.448, 1.0, 0.3333), (-8.448, 1.0, -0.3333), (-8.448, 2.0, 0.3333), (-8.448, 2.0, -0.3333), (12.98, 1.0, 0.3333), (12.98, 1.0, -0.3333), (12.98, 8.998, 0.3333), (12.98, 8.998, -0.3333), (13.98, 1.0, 1.0), (13.98, 1.0, -1.0), (13.98, 8.998, 1.0), (13.98, 8.998, -1.0), (11.98, -1.192e-07, 1.0), (-8.448, -1.192e-07, 1.0), (12.98, -1.192e-07, 1.0), (11.98, -1.192e-07, -1.0), (-8.448, -1.192e-07, -1.0), (12.98, -1.192e-07, -1.0), (11.98, -1.192e-07, 0.3333), (11.98, -1.192e-07, -0.3333), (-8.448, -1.192e-07, 0.3333), (-8.448, -1.192e-07, -0.3333), (12.98, -1.192e-07, 0.3333), (12.98, -1.192e-07, -0.3333), (10.34, 1.0, 1.0), (4.906, 5.896, 1.0), (11.98, 8.17, 1.0), (10.46, 1.0, 1.0), (11.98, 8.195, 1.0), (11.99, 8.197, 1.0), (10.34, 1.0, -1.0), (4.906, 5.896, -1.0), (11.98, 8.17, -1.0), (11.98, 8.195, -1.0), (10.46, 1.0, -1.0), (11.99, 8.197, -1.0), (10.44, 0.913, 1.0), (10.44, 0.913, -1.0), (-1.735, 1.071, 1.0), (0.9711, 1.95, 1.0), (-1.143, 3.854, 1.0), (-1.735, 1.071, -1.0), (0.9711, 1.95, -1.0), (-1.143, 3.854, -1.0), (3.57, 5.431, 1.0), (3.333, 4.318, 1.0), (1.371, 2.351, 1.0), (-0.5594, 4.09, 1.0), (2.667, 1.185, 1.0), (1.371, 2.351, -1.0), (3.57, 5.431, -1.0), (3.333, 4.318, -1.0), (-0.5594, 4.09, -1.0), (2.667, 1.185, -1.0), (4.083, 5.071, 1.0), (4.193, 5.588, 1.0), (4.407, 5.395, 1.0), (3.291, 1.341, 1.0), (7.419, 2.683, 1.0), (4.083, 5.071, -1.0), (4.193, 5.588, -1.0), (4.407, 5.395, -1.0), (7.419, 2.683, -1.0), (3.291, 1.341, -1.0), (-2.457, 1.063, 1.0), (-2.723, 1.06, 1.0), (-4.614, 2.763, 1.0), (-1.908, 3.643, 1.0), (-2.656, 1.0, 1.0), (-2.47, 1.0, 1.0), (-2.723, 1.06, -1.0), (-2.457, 1.063, -1.0), (-4.614, 2.763, -1.0), (-1.908, 3.643, -1.0), (-2.656, 1.0, -1.0), (-2.47, 1.0, -1.0), (-2.5, 0.8595, 1.0), (-2.5, 0.8595, -1.0), (-5.26, 2.453, 1.0), (-5.563, 1.03, 1.0), (-4.019, 1.335, 1.0), (-4.936, 1.037, 1.0), (-5.569, 1.0, 1.0), (-5.05, 1.0, 1.0), (-5.563, 1.03, -1.0), (-4.936, 1.037, -1.0), (-5.26, 2.453, -1.0), (-4.019, 1.335, -1.0), (-5.569, 1.0, -1.0), (-5.05, 1.0, -1.0), (-5.608, 0.8189, 1.0), (-5.608, 0.8189, -1.0), (-6.698, 1.018, 1.0), (-6.168, 1.024, 1.0), (-7.496, 1.736, 1.0), (-5.907, 2.253, 1.0), (-6.678, 1.0, 1.0), (-6.173, 1.0, 1.0), (-6.168, 1.024, -1.0), (-6.698, 1.018, -1.0), (-7.496, 1.736, -1.0), (-5.907, 2.253, -1.0), (-6.678, 1.0, -1.0), (-6.173, 1.0, -1.0), (-6.254, 0.6183, 1.0), (-6.254, 0.6183, -1.0)], [], [(93, 92, 94, 95, 79, 80, 81, 78, 52, 54, 53, 60, 61, 58, 59, 68, 69, 70, 39, 42, 1, 3, 2, 106, 108, 109, 107), (71, 68, 59, 62, 60, 53, 52, 78, 83, 38, 39, 70, 72), (106, 2, 110), (107, 111, 96, 93), (95, 97, 82, 79), (0, 40, 41), (43, 40, 0, 4, 5, 1, 42), (73, 65, 64, 66, 63, 56, 57, 55, 85, 87, 86, 84, 99, 101, 100, 98, 112, 115, 114, 113, 8, 9, 7, 47, 45, 75, 74), (113, 116, 8), (102, 117, 112, 98), (88, 103, 99, 84), (75, 45, 44, 89, 85, 55, 56, 63, 67, 65, 73, 77, 76), (46, 6, 48), (49, 47, 7, 11, 10, 6, 46), (15, 17, 9, 8), (6, 10, 31, 29), (17, 13, 7, 9), (21, 19, 10, 11), (19, 18, 36, 37), (13, 21, 11, 7), (1, 5, 20, 12), (12, 20, 21, 13), (4, 0, 26, 28), (14, 15, 35, 34), (5, 4, 18, 20), (19, 21, 25, 23), (3, 1, 12, 16), (16, 12, 13, 17), (10, 19, 37, 31), (18, 4, 28, 36), (2, 3, 16, 14), (14, 16, 17, 15), (24, 22, 23, 25), (21, 20, 24, 25), (18, 19, 23, 22), (20, 18, 22, 24), (33, 35, 30, 29), (37, 33, 29, 31), (28, 26, 32, 36), (36, 32, 33, 37), (26, 27, 34, 32), (32, 34, 35, 33), (2, 27, 26, 0, 41, 50, 38, 83, 90, 82, 97, 104, 96, 111, 118, 110), (102, 105, 103, 88, 91, 89, 44, 51, 48, 6, 29, 30, 8, 116, 119, 117), (15, 8, 30, 35), (2, 14, 34, 27), (47, 49, 43, 42, 39, 45), (45, 39, 38, 50, 51, 44), (48, 51, 50, 41, 40, 43, 49, 46), (56, 53, 54, 57), (57, 54, 52, 55), (52, 53, 56, 55), (64, 58, 61, 66), (66, 61, 60, 62, 67, 63), (62, 59, 58, 64, 65, 67), (70, 69, 74, 75, 76, 72), (73, 74, 69, 68, 71, 77), (71, 72, 76, 77), (87, 81, 80, 86), (86, 80, 79, 82, 90, 91, 88, 84), (89, 91, 90, 83, 78, 81, 87, 85), (101, 94, 92, 100), (98, 100, 92, 93, 96, 104, 105, 102), (105, 104, 97, 95, 94, 101, 99, 103), (115, 109, 108, 114), (114, 108, 106, 110, 118, 119, 116, 113), (118, 111, 107, 109, 115, 112, 117, 119)])
_uv = me_plane_003.uv_layers.new(name='UVMap')
_uv.uv.foreach_set('vector', [0.0, 0.0, 0.0, 0.0, 0.0, 0.0, 0.0, 0.0, 0.0, 0.0, 0.0, 0.0, 0.0, 0.0, 0.0, 0.0, 0.0, 0.0, 0.0, 0.0, 0.0, 0.0, 0.0, 0.0, 0.0, 0.0, 0.0, 0.0, 0.0, 0.0, 0.0, 0.0, 0.0, 0.0, 0.0, 0.0, 0.0, 0.0, 0.0, 0.0, 0.0, 0.0, 0.0, 0.0, 0.0, 0.0, 0.0, 0.0, 0.0, 0.0, 0.0, 0.0, 0.0, 0.0, 0.0, 0.0, 0.0, 0.0, 0.0, 0.0, 0.0, 0.0, 0.0, 0.0, 0.0, 0.0, 0.0, 0.0, 0.0, 0.0, 0.0, 0.0, 0.0, 0.0, 0.0, 0.0, 0.0, 0.0, 0.0, 0.0, 0.0, 0.0, 0.0, 0.0, 0.0, 0.0, 0.0, 0.0, 0.0, 0.0, 0.0, 0.0, 0.0, 0.0, 0.0, 0.0, 0.0, 0.0, 0.0, 0.0, 0.0, 0.0, 0.0, 0.0, 0.0, 0.0, 0.0, 0.0, 0.0, 0.0, 0.0, 0.0, 0.0, 0.0, 0.0, 0.0, 0.0, 0.0, 0.0, 0.0, 0.0, 0.0, 0.0, 0.0, 0.0, 0.0, 0.0, 0.0, 0.0, 0.0, 0.0, 0.0, 0.0, 0.0, 0.0, 0.0, 0.0, 0.0, 0.0, 0.0, 0.0, 0.0, 0.0, 0.0, 0.0, 0.0, 0.0, 0.0, 0.0, 0.0, 0.0, 0.0, 0.0, 0.0, 0.0, 0.0, 0.0, 0.0, 0.0, 0.0, 0.0, 0.0, 0.0, 0.0, 0.0, 0.0, 0.0, 0.0, 0.0, 0.0, 0.0, 0.0, 0.0, 0.0, 0.0, 0.0, 0.0, 0.0, 0.0, 0.0, 0.0, 0.0, 0.0, 0.0, 0.0, 0.0, 0.0, 0.0, 0.0, 0.0, 0.0, 0.0, 0.0, 0.0, 0.0, 0.0, 0.0, 0.0, 0.0, 0.0, 0.0, 0.0, 0.0, 0.0, 0.0, 0.0, 0.0, 0.0, 0.0, 0.0, 0.0, 0.0, 0.0, 0.0, 0.0, 0.0, 0.0, 0.0, 0.0, 0.0, 0.0, 0.0, 0.0, 0.0, 0.0, 0.0, 0.0, 0.0, 0.0, 0.0, 0.0, 0.0, 0.0, 0.0, 0.0, 0.0, 0.0, 0.0, 0.0, 0.0, 0.0, 0.0, 0.0, 0.0, 0.0, 0.0, 0.0, 0.0, 0.0, 0.0, 0.0, 0.0, 0.0, 0.0, 0.0, 0.0, 0.0, 0.0, 0.0, 0.0, 0.0, 0.0, 0.0, 0.0, 0.0, 0.0, 0.0, 0.0, 0.0, 0.0, 0.0, 0.0, 0.0, 0.0, 0.0, 0.0, 0.0, 0.0, 0.0, 0.0, 0.0, 0.0, 0.0, 0.0, 0.0, 0.0, 0.0, 0.0, 0.0, 0.0, 0.0, 0.0, 0.0, 0.0, 0.0, 0.0, 0.0, 0.0, 0.0, 0.0, 0.0, 0.0, 0.0, 0.0, 0.0, 0.0, 0.0, 0.0, 0.0, 0.0, 0.0, 0.0, 0.0, 0.0, 0.0, 0.0, 0.0, 0.0, 0.0, 0.0, 0.0, 0.0, 0.0, 0.0, 0.0, 0.0, 0.0, 0.0, 0.0, 0.0, 0.0, 0.0, 0.0, 0.0, 0.0, 0.0, 0.0, 0.0, 0.0, 0.0, 0.0, 0.0, 0.0, 0.0, 0.0, 0.0, 0.0, 0.0, 0.0, 0.0, 0.0, 0.0, 0.0, 0.0, 0.0, 0.0, 0.0, 0.0, 0.0, 0.0, 0.0, 0.0, 0.0, 0.0, 0.0, 0.0, 0.0, 0.0, 0.0, 0.0, 0.0, 0.0, 0.0, 0.0, 0.0, 0.0, 0.0, 0.0, 0.0, 0.0, 0.0, 0.0, 0.0, 0.0, 0.0, 0.0, 0.0, 0.0, 0.0, 0.0, 0.0, 0.0, 0.0, 0.0, 0.0, 0.0, 0.0, 0.0, 0.0, 0.0, 0.0, 0.0, 0.0, 0.0, 0.0, 0.0, 0.0, 0.0, 0.0, 0.0, 0.0, 0.0, 0.0, 0.0, 0.0, 0.0, 0.0, 0.0, 0.0, 0.0, 0.0, 0.0, 0.0, 0.0, 0.0, 0.0, 0.0, 0.0, 0.0, 0.0, 0.0, 0.0, 0.0, 0.0, 0.0, 0.0, 0.0, 0.0, 0.0, 0.0, 0.0, 0.0, 0.0, 0.0, 0.0, 0.0, 0.0, 0.0, 0.0, 0.0, 0.0, 0.0, 0.0, 0.0, 0.0, 0.0, 0.0, 0.0, 0.0, 0.0, 0.0, 0.0, 0.0, 0.0, 0.0, 0.0, 0.0, 0.0, 0.0, 0.0, 0.0, 0.0, 0.0, 0.0, 0.0, 0.0, 0.0, 0.0, 0.0, 0.0, 0.0, 0.0, 0.0, 0.0, 0.0, 0.0, 0.0, 0.0, 0.0, 0.0, 0.0, 0.0, 0.0, 0.0, 0.0, 0.0, 0.0, 0.0, 0.0, 0.0, 0.0, 0.0, 0.0, 0.0, 0.0, 0.0, 0.0, 0.0, 0.0, 0.0, 0.0, 0.0, 0.0, 0.0, 0.0, 0.0, 0.0, 0.0, 0.0, 0.0, 0.0, 0.0, 0.0, 0.0, 0.0, 0.0, 0.0, 0.0, 0.0, 0.0, 0.0, 0.0, 0.0, 0.0, 0.0, 0.0, 0.0, 0.0, 0.0, 0.0, 0.0, 0.0, 0.0, 0.0, 0.0, 0.0, 0.0, 0.0, 0.0, 0.0, 0.0, 0.0, 0.0, 0.0, 0.0, 0.0, 0.0, 0.0, 0.0, 0.0, 0.0, 0.0, 0.0, 0.0, 0.0, 0.0, 0.0, 0.0, 0.0, 0.0, 0.0, 0.0, 0.0, 0.0, 0.0, 0.0, 0.0, 0.0, 0.0, 0.0, 0.0, 0.0, 0.0, 0.0, 0.0, 0.0, 0.0, 0.0, 0.0, 0.0, 0.0, 0.0, 0.0, 0.0, 0.0, 0.0, 0.0, 0.0, 0.0, 0.0, 0.0, 0.0, 0.0, 0.0, 0.0, 0.0, 0.0, 0.0, 0.0, 0.0, 0.0, 0.0, 0.0, 0.0, 0.0, 0.0, 0.0, 0.0, 0.0, 0.0, 0.0, 0.0, 0.0, 0.0, 0.0, 0.0, 0.0, 0.0, 0.0, 0.0, 0.0, 0.0, 0.0, 0.0, 0.0, 0.0, 0.0, 0.0, 0.0, 0.0, 0.0, 0.0, 0.0, 0.0, 0.0, 0.0, 0.0, 0.0, 0.0, 0.0, 0.0, 0.0, 0.0, 0.0, 0.0, 0.0, 0.0, 0.0, 0.0, 0.0, 0.0, 0.0, 0.0, 0.0, 0.0, 0.0, 0.0, 0.0, 0.0, 0.0, 0.0, 0.0, 0.0, 0.0, 0.0, 0.0, 0.0, 0.0, 0.0, 0.0, 0.0, 0.0, 0.0, 0.0, 0.0, 0.0, 0.0, 0.0, 0.0, 0.0, 0.0, 0.0, 0.0, 0.0, 0.0, 0.0, 0.0, 0.0, 0.0, 0.0, 0.0, 0.0, 0.0, 0.0, 0.0, 0.0, 0.0, 0.0, 0.0, 0.0, 0.0, 0.0, 0.0, 0.0, 0.0, 0.0, 0.0, 0.0, 0.0, 0.0, 0.0, 0.0, 0.0, 0.0, 0.0, 0.0, 0.0, 0.0, 0.0, 0.0, 0.0, 0.0, 0.0, 0.0, 0.0, 0.0, 0.0, 0.0, 0.0, 0.0, 0.0, 0.0, 0.0, 0.0, 0.0, 0.0, 0.0, 0.0, 0.0, 0.0, 0.0, 0.0, 0.0, 0.0, 0.0, 0.0, 0.0, 0.0, 0.0, 0.0, 0.0, 0.0, 0.0, 0.0, 0.0, 0.0, 0.0, 0.0, 0.0, 0.0, 0.0, 0.0, 0.0, 0.0, 0.0, 0.0, 0.0, 0.0, 0.0, 0.0, 0.0, 0.0, 0.0, 0.0, 0.0, 0.0, 0.0, 0.0, 0.0, 0.0, 0.0, 0.0, 0.0, 0.0, 0.0, 0.0])
me_plane_003.update()
me_cube_001 = bpy.data.meshes.new('Cube.001')
me_cube_001.from_pydata([(-100.0, -100.0, -100.0), (-100.0, -100.0, 100.0), (-100.0, 100.0, -100.0), (-100.0, 100.0, 100.0), (100.0, -100.0, -100.0), (100.0, -100.0, 100.0), (100.0, 100.0, -100.0), (100.0, 100.0, 100.0)], [], [(0, 1, 3, 2), (2, 3, 7, 6), (6, 7, 5, 4), (4, 5, 1, 0), (2, 6, 4, 0), (7, 3, 1, 5)])
_uv = me_cube_001.uv_layers.new(name='UVMap')
_uv.uv.foreach_set('vector', [0.375, 0.0, 0.625, 0.0, 0.625, 0.25, 0.375, 0.25, 0.375, 0.25, 0.625, 0.25, 0.625, 0.5, 0.375, 0.5, 0.375, 0.5, 0.625, 0.5, 0.625, 0.75, 0.375, 0.75, 0.375, 0.75, 0.625, 0.75, 0.625, 1.0, 0.375, 1.0, 0.125, 0.5, 0.375, 0.5, 0.375, 0.75, 0.125, 0.75, 0.625, 0.5, 0.875, 0.5, 0.875, 0.75, 0.625, 0.75])
me_cube_001.update()
me_plane_004 = bpy.data.meshes.new('Plane.004')
me_plane_004.from_pydata([(4.219, 0.2571, 4.0), (2.695, 0.2571, 4.0), (4.219, 7.427, 4.0), (5.219, 0.2571, 4.0), (4.219, -0.7429, 4.0), (5.219, -0.7429, 4.0), (4.219, -0.7429, 3.333), (-16.21, -0.7429, 4.0), (-16.21, -0.7429, 3.333), (-16.21, 0.2571, 4.0), (-16.21, 1.257, 4.0), (-14.46, 0.2756, 4.0), (-14.44, 0.2571, 4.0), (-16.21, 0.2571, 3.333), (-16.21, 0.2571, 2.667), (-16.21, 1.257, 3.333), (4.219, 8.255, 3.333), (-16.21, 1.257, 2.667), (-16.21, 1.257, 2.0), (4.219, 8.255, 2.667), (4.219, 8.255, 2.0), (5.219, 8.255, 2.667), (5.219, 8.255, 2.0), (5.219, 0.2571, 2.667), (5.219, 8.255, 3.333), (6.219, 8.255, 2.0), (6.219, 0.2571, 2.0), (6.219, 8.255, 4.0), (6.219, 0.2571, 4.0), (5.219, 0.2571, 3.333), (5.219, -0.7429, 3.333), (5.219, -0.7429, 2.667), (5.219, -0.7429, 2.0), (4.219, -0.7429, 2.667), (4.219, -0.7429, 2.0), (-16.21, -0.7429, 2.667), (-16.21, -0.7429, 2.0), (-16.21, 0.2571, 2.0), (-14.46, 0.2756, 2.0), (-14.44, 0.2571, 2.0), (-14.02, -0.1246, 2.0), (-13.94, 0.2571, 2.0), (-14.02, -0.1246, 4.0), (-13.94, 0.2571, 4.0), (-13.93, 0.2811, 4.0), (-13.33, 0.2571, 4.0), (-13.33, 0.2875, 4.0), (-13.37, 0.07598, 4.0), (-12.81, 0.2571, 4.0), (-13.37, 0.07598, 2.0), (-13.33, 0.2571, 2.0), (-12.81, 0.2571, 2.0), (-10.42, 0.2571, 2.0), (-12.7, 0.2941, 2.0), (-10.49, 0.3174, 2.0), (-11.78, 0.5923, 2.0), (-13.02, 1.71, 2.0), (-11.78, 0.5923, 4.0), (-13.02, 1.71, 4.0), (-12.7, 0.2941, 4.0), (-10.49, 0.3174, 4.0), (-12.38, 2.021, 4.0), (-10.42, 0.2571, 4.0), (-10.26, 0.1166, 4.0), (-10.23, 0.2571, 4.0), (-10.26, 0.1166, 2.0), (-10.23, 0.2571, 2.0), (2.58, 0.2571, 2.0), (-10.22, 0.3203, 2.0), (-9.498, 0.3279, 2.0), (-9.672, 2.9, 2.0), (-12.38, 2.021, 2.0), (-9.672, 2.9, 4.0), (-10.22, 0.3203, 4.0), (-9.498, 0.3279, 4.0), (-8.907, 3.111, 4.0), (-6.792, 1.207, 4.0), (-6.392, 1.608, 4.0), (-6.792, 1.207, 2.0), (-6.392, 1.608, 2.0), (-8.907, 3.111, 2.0), (-8.323, 3.347, 2.0), (-5.097, 0.4419, 2.0), (-4.43, 3.575, 2.0), (-5.097, 0.4419, 4.0), (-4.43, 3.575, 4.0), (-4.194, 4.688, 4.0), (-3.68, 4.328, 4.0), (-3.57, 4.845, 4.0), (-4.473, 0.5982, 4.0), (-0.344, 1.94, 4.0), (-4.473, 0.5982, 2.0), (-3.68, 4.328, 2.0), (-0.344, 1.94, 2.0), (-3.357, 4.652, 2.0), (-2.857, 5.153, 2.0), (-3.57, 4.845, 2.0), (4.219, 7.452, 2.0), (-2.857, 5.153, 4.0), (-3.357, 4.652, 4.0), (4.219, 7.452, 4.0), (2.58, 0.2571, 4.0), (2.677, 0.1702, 4.0), (2.677, 0.1702, 2.0), (2.695, 0.2571, 2.0), (4.219, 7.427, 2.0), (4.219, 0.2571, 2.0), (5.219, 0.2571, 2.0), (4.225, 7.454, 2.0), (4.225, 7.454, 4.0), (4.219, 8.255, 4.0), (5.219, 8.255, 4.0), (-8.323, 3.347, 4.0), (-4.194, 4.688, 2.0), (-13.33, 0.2875, 2.0), (-13.93, 0.2811, 2.0), (-13.67, 1.51, 2.0), (-15.26, 0.9934, 2.0), (-13.67, 1.51, 4.0), (-15.26, 0.9934, 4.0)], [], [(9, 7, 4, 0, 1, 102, 101, 64, 63, 62, 48, 47, 45, 43, 42, 12), (0, 2, 1), (109, 2, 0, 3, 111, 110, 100), (3, 0, 4, 5), (5, 4, 6, 30), (4, 7, 8, 6), (9, 13, 8, 7), (9, 10, 15, 13), (46, 58, 57, 59, 60, 61, 72, 73, 74, 75, 76, 77, 112, 86, 85, 87, 88, 99, 98, 100, 110, 10, 9, 11, 119, 118, 44), (11, 9, 12), (13, 14, 35, 8), (13, 15, 17, 14), (10, 110, 16, 15), (15, 16, 19, 17), (14, 17, 18, 37), (17, 19, 20, 18), (19, 21, 22, 20), (16, 24, 21, 19), (21, 23, 107, 22), (23, 21, 25, 26), (21, 24, 27, 25), (27, 28, 26, 25), (24, 29, 28, 27), (29, 23, 26, 28), (23, 29, 30, 31), (29, 3, 5, 30), (111, 3, 29, 24), (30, 6, 33, 31), (107, 23, 31, 32), (31, 33, 34, 32), (33, 35, 36, 34), (6, 8, 35, 33), (14, 37, 36, 35), (50, 49, 51, 52, 65, 66, 67, 103, 104, 106, 34, 36, 37, 39, 40, 41), (38, 39, 37), (92, 83, 113, 81, 79, 78, 80, 69, 68, 70, 71, 54, 53, 55, 56, 114, 115, 116, 117, 38, 37, 18, 20, 97, 95, 94, 96), (117, 119, 11, 12, 42, 40, 39, 38), (42, 43, 44, 118, 116, 115, 41, 40), (44, 43, 45, 46), (114, 56, 58, 46, 45, 47, 49, 50), (49, 47, 48, 59, 57, 55, 53, 51), (52, 51, 53, 54), (55, 57, 58, 56), (59, 48, 62, 60), (71, 61, 60, 62, 63, 65, 52, 54), (66, 65, 63, 64, 73, 72, 70, 68), (94, 95, 67, 66, 68, 69, 78, 79, 82, 83, 92, 91, 93), (70, 72, 61, 71), (89, 87, 85, 84, 77, 76, 74, 73, 64, 101, 98, 99, 90), (80, 75, 74, 69), (74, 76, 78, 69), (78, 76, 75, 80), (81, 112, 77, 84, 82, 79), (84, 85, 86, 113, 83, 82), (92, 96, 88, 87, 89, 91), (89, 90, 93, 91), (99, 88, 96, 94, 93, 90), (97, 108, 109, 100, 98, 95), (95, 98, 101, 102, 103, 67), (104, 103, 102, 1, 2, 109, 108, 105), (105, 106, 104), (108, 97, 20, 22, 107, 106, 105), (106, 107, 32, 34), (110, 111, 24, 16), (113, 86, 112, 81), (50, 41, 115, 114), (116, 118, 119, 117)])
_uv = me_plane_004.uv_layers.new(name='UVMap')
_uv.uv.foreach_set('vector', [0.0, 0.0, 0.0, 0.0, 0.0, 0.0, 0.0, 0.0, 0.0, 0.0, 0.0, 0.0, 0.0, 0.0, 0.0, 0.0, 0.0, 0.0, 0.0, 0.0, 0.0, 0.0, 0.0, 0.0, 0.0, 0.0, 0.0, 0.0, 0.0, 0.0, 0.0, 0.0, 0.0, 0.0, 0.0, 0.0, 0.0, 0.0, 0.0, 0.0, 0.0, 0.0, 0.0, 0.0, 0.0, 0.0, 0.0, 0.0, 0.0, 0.0, 0.0, 0.0, 0.0, 0.0, 0.0, 0.0, 0.0, 0.0, 0.0, 0.0, 0.0, 0.0, 0.0, 0.0, 0.0, 0.0, 0.0, 0.0, 0.0, 0.0, 0.0, 0.0, 0.0, 0.0, 0.0, 0.0, 0.0, 0.0, 0.0, 0.0, 0.0, 0.0, 0.0, 0.0, 0.0, 0.0, 0.0, 0.0, 0.0, 0.0, 0.0, 0.0, 0.0, 0.0, 0.0, 0.0, 0.0, 0.0, 0.0, 0.0, 0.0, 0.0, 0.0, 0.0, 0.0, 0.0, 0.0, 0.0, 0.0, 0.0, 0.0, 0.0, 0.0, 0.0, 0.0, 0.0, 0.0, 0.0, 0.0, 0.0, 0.0, 0.0, 0.0, 0.0, 0.0, 0.0, 0.0, 0.0, 0.0, 0.0, 0.0, 0.0, 0.0, 0.0, 0.0, 0.0, 0.0, 0.0, 0.0, 0.0, 0.0, 0.0, 0.0, 0.0, 0.0, 0.0, 0.0, 0.0, 0.0, 0.0, 0.0, 0.0, 0.0, 0.0, 0.0, 0.0, 0.0, 0.0, 0.0, 0.0, 0.0, 0.0, 0.0, 0.0, 0.0, 0.0, 0.0, 0.0, 0.0, 0.0, 0.0, 0.0, 0.0, 0.0, 0.0, 0.0, 0.0, 0.0, 0.0, 0.0, 0.0, 0.0, 0.0, 0.0, 0.0, 0.0, 0.0, 0.0, 0.0, 0.0, 0.0, 0.0, 0.0, 0.0, 0.0, 0.0, 0.0, 0.0, 0.0, 0.0, 0.0, 0.0, 0.0, 0.0, 0.0, 0.0, 0.0, 0.0, 0.0, 0.0, 0.0, 0.0, 0.0, 0.0, 0.0, 0.0, 0.0, 0.0, 0.0, 0.0, 0.0, 0.0, 0.0, 0.0, 0.0, 0.0, 0.0, 0.0, 0.0, 0.0, 0.0, 0.0, 0.0, 0.0, 0.0, 0.0, 0.0, 0.0, 0.0, 0.0, 0.0, 0.0, 0.0, 0.0, 0.0, 0.0, 0.0, 0.0, 0.0, 0.0, 0.0, 0.0, 0.0, 0.0, 0.0, 0.0, 0.0, 0.0, 0.0, 0.0, 0.0, 0.0, 0.0, 0.0, 0.0, 0.0, 0.0, 0.0, 0.0, 0.0, 0.0, 0.0, 0.0, 0.0, 0.0, 0.0, 0.0, 0.0, 0.0, 0.0, 0.0, 0.0, 0.0, 0.0, 0.0, 0.0, 0.0, 0.0, 0.0, 0.0, 0.0, 0.0, 0.0, 0.0, 0.0, 0.0, 0.0, 0.0, 0.0, 0.0, 0.0, 0.0, 0.0, 0.0, 0.0, 0.0, 0.0, 0.0, 0.0, 0.0, 0.0, 0.0, 0.0, 0.0, 0.0, 0.0, 0.0, 0.0, 0.0, 0.0, 0.0, 0.0, 0.0, 0.0, 0.0, 0.0, 0.0, 0.0, 0.0, 0.0, 0.0, 0.0, 0.0, 0.0, 0.0, 0.0, 0.0, 0.0, 0.0, 0.0, 0.0, 0.0, 0.0, 0.0, 0.0, 0.0, 0.0, 0.0, 0.0, 0.0, 0.0, 0.0, 0.0, 0.0, 0.0, 0.0, 0.0, 0.0, 0.0, 0.0, 0.0, 0.0, 0.0, 0.0, 0.0, 0.0, 0.0, 0.0, 0.0, 0.0, 0.0, 0.0, 0.0, 0.0, 0.0, 0.0, 0.0, 0.0, 0.0, 0.0, 0.0, 0.0, 0.0, 0.0, 0.0, 0.0, 0.0, 0.0, 0.0, 0.0, 0.0, 0.0, 0.0, 0.0, 0.0, 0.0, 0.0, 0.0, 0.0, 0.0, 0.0, 0.0, 0.0, 0.0, 0.0, 0.0, 0.0, 0.0, 0.0, 0.0, 0.0, 0.0, 0.0, 0.0, 0.0, 0.0, 0.0, 0.0, 0.0, 0.0, 0.0, 0.0, 0.0, 0.0, 0.0, 0.0, 0.0, 0.0, 0.0, 0.0, 0.0, 0.0, 0.0, 0.0, 0.0, 0.0, 0.0, 0.0, 0.0, 0.0, 0.0, 0.0, 0.0, 0.0, 0.0, 0.0, 0.0, 0.0, 0.0, 0.0, 0.0, 0.0, 0.0, 0.0, 0.0, 0.0, 0.0, 0.0, 0.0, 0.0, 0.0, 0.0, 0.0, 0.0, 0.0, 0.0, 0.0, 0.0, 0.0, 0.0, 0.0, 0.0, 0.0, 0.0, 0.0, 0.0, 0.0, 0.0, 0.0, 0.0, 0.0, 0.0, 0.0, 0.0, 0.0, 0.0, 0.0, 0.0, 0.0, 0.0, 0.0, 0.0, 0.0, 0.0, 0.0, 0.0, 0.0, 0.0, 0.0, 0.0, 0.0, 0.0, 0.0, 0.0, 0.0, 0.0, 0.0, 0.0, 0.0, 0.0, 0.0, 0.0, 0.0, 0.0, 0.0, 0.0, 0.0, 0.0, 0.0, 0.0, 0.0, 0.0, 0.0, 0.0, 0.0, 0.0, 0.0, 0.0, 0.0, 0.0, 0.0, 0.0, 0.0, 0.0, 0.0, 0.0, 0.0, 0.0, 0.0, 0.0, 0.0, 0.0, 0.0, 0.0, 0.0, 0.0, 0.0, 0.0, 0.0, 0.0, 0.0, 0.0, 0.0, 0.0, 0.0, 0.0, 0.0, 0.0, 0.0, 0.0, 0.0, 0.0, 0.0, 0.0, 0.0, 0.0, 0.0, 0.0, 0.0, 0.0, 0.0, 0.0, 0.0, 0.0, 0.0, 0.0, 0.0, 0.0, 0.0, 0.0, 0.0, 0.0, 0.0, 0.0, 0.0, 0.0, 0.0, 0.0, 0.0, 0.0, 0.0, 0.0, 0.0, 0.0, 0.0, 0.0, 0.0, 0.0, 0.0, 0.0, 0.0, 0.0, 0.0, 0.0, 0.0, 0.0, 0.0, 0.0, 0.0, 0.0, 0.0, 0.0, 0.0, 0.0, 0.0, 0.0, 0.0, 0.0, 0.0, 0.0, 0.0, 0.0, 0.0, 0.0, 0.0, 0.0, 0.0, 0.0, 0.0, 0.0, 0.0, 0.0, 0.0, 0.0, 0.0, 0.0, 0.0, 0.0, 0.0, 0.0, 0.0, 0.0, 0.0, 0.0, 0.0, 0.0, 0.0, 0.0, 0.0, 0.0, 0.0, 0.0, 0.0, 0.0, 0.0, 0.0, 0.0, 0.0, 0.0, 0.0, 0.0, 0.0, 0.0, 0.0, 0.0, 0.0, 0.0, 0.0, 0.0, 0.0, 0.0, 0.0, 0.0, 0.0, 0.0, 0.0, 0.0, 0.0, 0.0, 0.0, 0.0, 0.0, 0.0, 0.0, 0.0, 0.0, 0.0, 0.0, 0.0, 0.0, 0.0, 0.0, 0.0, 0.0, 0.0, 0.0, 0.0, 0.0, 0.0, 0.0, 0.0, 0.0, 0.0, 0.0, 0.0, 0.0, 0.0, 0.0, 0.0, 0.0, 0.0, 0.0, 0.0, 0.0, 0.0, 0.0, 0.0, 0.0, 0.0, 0.0, 0.0, 0.0, 0.0, 0.0, 0.0, 0.0, 0.0, 0.0, 0.0, 0.0, 0.0, 0.0, 0.0, 0.0, 0.0, 0.0, 0.0, 0.0, 0.0, 0.0, 0.0, 0.0, 0.0, 0.0, 0.0, 0.0, 0.0, 0.0, 0.0, 0.0, 0.0, 0.0, 0.0, 0.0, 0.0, 0.0, 0.0, 0.0, 0.0, 0.0, 0.0, 0.0, 0.0, 0.0, 0.0, 0.0, 0.0, 0.0, 0.0, 0.0, 0.0, 0.0, 0.0, 0.0, 0.0, 0.0, 0.0, 0.0, 0.0, 0.0, 0.0, 0.0, 0.0, 0.0, 0.0, 0.0, 0.0, 0.0, 0.0, 0.0, 0.0, 0.0, 0.0, 0.0, 0.0, 0.0])
me_plane_004.update()
me_plane_005 = bpy.data.meshes.new('Plane.005')
me_plane_005.from_pydata([(4.219, 0.2571, 7.0), (2.695, 0.2571, 7.0), (4.219, 7.427, 7.0), (5.219, 0.2571, 7.0), (4.219, -0.7429, 7.0), (5.219, -0.7429, 7.0), (4.219, -0.7429, 6.333), (-16.21, -0.7429, 7.0), (-16.21, -0.7429, 6.333), (-16.21, 0.2571, 7.0), (-16.21, 1.257, 7.0), (-14.46, 0.2756, 7.0), (-14.44, 0.2571, 7.0), (-16.21, 0.2571, 6.333), (-16.21, 0.2571, 5.667), (-16.21, 1.257, 6.333), (4.219, 8.255, 6.333), (-16.21, 1.257, 5.667), (-16.21, 1.257, 5.0), (4.219, 8.255, 5.667), (4.219, 8.255, 5.0), (5.219, 8.255, 5.667), (5.219, 8.255, 5.0), (5.219, 0.2571, 5.667), (5.219, 8.255, 6.333), (6.219, 8.255, 5.0), (6.219, 0.2571, 5.0), (6.219, 8.255, 7.0), (6.219, 0.2571, 7.0), (5.219, 0.2571, 6.333), (5.219, -0.7429, 6.333), (5.219, -0.7429, 5.667), (5.219, -0.7429, 5.0), (4.219, -0.7429, 5.667), (4.219, -0.7429, 5.0), (-16.21, -0.7429, 5.667), (-16.21, -0.7429, 5.0), (-16.21, 0.2571, 5.0), (-14.46, 0.2756, 5.0), (-14.44, 0.2571, 5.0), (-14.02, -0.1246, 5.0), (-13.94, 0.2571, 5.0), (-14.02, -0.1246, 7.0), (-13.94, 0.2571, 7.0), (-13.93, 0.2811, 7.0), (-13.33, 0.2571, 7.0), (-13.33, 0.2875, 7.0), (-13.37, 0.07598, 7.0), (-12.81, 0.2571, 7.0), (-13.37, 0.07598, 5.0), (-13.33, 0.2571, 5.0), (-12.81, 0.2571, 5.0), (-10.42, 0.2571, 5.0), (-12.7, 0.2941, 5.0), (-10.49, 0.3174, 5.0), (-11.78, 0.5923, 5.0), (-13.02, 1.71, 5.0), (-11.78, 0.5923, 7.0), (-13.02, 1.71, 7.0), (-12.7, 0.2941, 7.0), (-10.49, 0.3174, 7.0), (-12.38, 2.021, 7.0), (-10.42, 0.2571, 7.0), (-10.26, 0.1166, 7.0), (-10.23, 0.2571, 7.0), (-10.26, 0.1166, 5.0), (-10.23, 0.2571, 5.0), (2.58, 0.2571, 5.0), (-10.22, 0.3203, 5.0), (-9.498, 0.3279, 5.0), (-9.672, 2.9, 5.0), (-12.38, 2.021, 5.0), (-9.672, 2.9, 7.0), (-10.22, 0.3203, 7.0), (-9.498, 0.3279, 7.0), (-8.907, 3.111, 7.0), (-6.792, 1.207, 7.0), (-6.392, 1.608, 7.0), (-6.792, 1.207, 5.0), (-6.392, 1.608, 5.0), (-8.907, 3.111, 5.0), (-8.323, 3.347, 5.0), (-5.097, 0.4419, 5.0), (-4.43, 3.575, 5.0), (-5.097, 0.4419, 7.0), (-4.43, 3.575, 7.0), (-4.194, 4.688, 7.0), (-3.68, 4.328, 7.0), (-3.57, 4.845, 7.0), (-4.473, 0.5982, 7.0), (-0.344, 1.94, 7.0), (-4.473, 0.5982, 5.0), (-3.68, 4.328, 5.0), (-0.344, 1.94, 5.0), (-3.357, 4.652, 5.0), (-2.857, 5.153, 5.0), (-3.57, 4.845, 5.0), (4.219, 7.452, 5.0), (-2.857, 5.153, 7.0), (-3.357, 4.652, 7.0), (4.219, 7.452, 7.0), (2.58, 0.2571, 7.0), (2.677, 0.1702, 7.0), (2.677, 0.1702, 5.0), (2.695, 0.2571, 5.0), (4.219, 7.427, 5.0), (4.219, 0.2571, 5.0), (5.219, 0.2571, 5.0), (4.225, 7.454, 5.0), (4.225, 7.454, 7.0), (4.219, 8.255, 7.0), (5.219, 8.255, 7.0), (-8.323, 3.347, 7.0), (-4.194, 4.688, 5.0), (-13.33, 0.2875, 5.0), (-13.93, 0.2811, 5.0), (-13.67, 1.51, 5.0), (-15.26, 0.9934, 5.0), (-13.67, 1.51, 7.0), (-15.26, 0.9934, 7.0)], [], [(9, 7, 4, 0, 1, 102, 101, 64, 63, 62, 48, 47, 45, 43, 42, 12), (0, 2, 1), (109, 2, 0, 3, 111, 110, 100), (3, 0, 4, 5), (5, 4, 6, 30), (4, 7, 8, 6), (9, 13, 8, 7), (9, 10, 15, 13), (46, 58, 57, 59, 60, 61, 72, 73, 74, 75, 76, 77, 112, 86, 85, 87, 88, 99, 98, 100, 110, 10, 9, 11, 119, 118, 44), (11, 9, 12), (13, 14, 35, 8), (13, 15, 17, 14), (10, 110, 16, 15), (15, 16, 19, 17), (14, 17, 18, 37), (17, 19, 20, 18), (19, 21, 22, 20), (16, 24, 21, 19), (21, 23, 107, 22), (23, 21, 25, 26), (21, 24, 27, 25), (27, 28, 26, 25), (24, 29, 28, 27), (29, 23, 26, 28), (23, 29, 30, 31), (29, 3, 5, 30), (111, 3, 29, 24), (30, 6, 33, 31), (107, 23, 31, 32), (31, 33, 34, 32), (33, 35, 36, 34), (6, 8, 35, 33), (14, 37, 36, 35), (50, 49, 51, 52, 65, 66, 67, 103, 104, 106, 34, 36, 37, 39, 40, 41), (38, 39, 37), (92, 83, 113, 81, 79, 78, 80, 69, 68, 70, 71, 54, 53, 55, 56, 114, 115, 116, 117, 38, 37, 18, 20, 97, 95, 94, 96), (117, 119, 11, 12, 42, 40, 39, 38), (42, 43, 44, 118, 116, 115, 41, 40), (44, 43, 45, 46), (114, 56, 58, 46, 45, 47, 49, 50), (49, 47, 48, 59, 57, 55, 53, 51), (52, 51, 53, 54), (55, 57, 58, 56), (59, 48, 62, 60), (71, 61, 60, 62, 63, 65, 52, 54), (66, 65, 63, 64, 73, 72, 70, 68), (94, 95, 67, 66, 68, 69, 78, 79, 82, 83, 92, 91, 93), (70, 72, 61, 71), (89, 87, 85, 84, 77, 76, 74, 73, 64, 101, 98, 99, 90), (80, 75, 74, 69), (74, 76, 78, 69), (78, 76, 75, 80), (81, 112, 77, 84, 82, 79), (84, 85, 86, 113, 83, 82), (92, 96, 88, 87, 89, 91), (89, 90, 93, 91), (99, 88, 96, 94, 93, 90), (97, 108, 109, 100, 98, 95), (95, 98, 101, 102, 103, 67), (104, 103, 102, 1, 2, 109, 108, 105), (105, 106, 104), (108, 97, 20, 22, 107, 106, 105), (106, 107, 32, 34), (110, 111, 24, 16), (113, 86, 112, 81), (50, 41, 115, 114), (116, 118, 119, 117)])
_uv = me_plane_005.uv_layers.new(name='UVMap')
_uv.uv.foreach_set('vector', [0.0, 0.0, 0.0, 0.0, 0.0, 0.0, 0.0, 0.0, 0.0, 0.0, 0.0, 0.0, 0.0, 0.0, 0.0, 0.0, 0.0, 0.0, 0.0, 0.0, 0.0, 0.0, 0.0, 0.0, 0.0, 0.0, 0.0, 0.0, 0.0, 0.0, 0.0, 0.0, 0.0, 0.0, 0.0, 0.0, 0.0, 0.0, 0.0, 0.0, 0.0, 0.0, 0.0, 0.0, 0.0, 0.0, 0.0, 0.0, 0.0, 0.0, 0.0, 0.0, 0.0, 0.0, 0.0, 0.0, 0.0, 0.0, 0.0, 0.0, 0.0, 0.0, 0.0, 0.0, 0.0, 0.0, 0.0, 0.0, 0.0, 0.0, 0.0, 0.0, 0.0, 0.0, 0.0, 0.0, 0.0, 0.0, 0.0, 0.0, 0.0, 0.0, 0.0, 0.0, 0.0, 0.0, 0.0, 0.0, 0.0, 0.0, 0.0, 0.0, 0.0, 0.0, 0.0, 0.0, 0.0, 0.0, 0.0, 0.0, 0.0, 0.0, 0.0, 0.0, 0.0, 0.0, 0.0, 0.0, 0.0, 0.0, 0.0, 0.0, 0.0, 0.0, 0.0, 0.0, 0.0, 0.0, 0.0, 0.0, 0.0, 0.0, 0.0, 0.0, 0.0, 0.0, 0.0, 0.0, 0.0, 0.0, 0.0, 0.0, 0.0, 0.0, 0.0, 0.0, 0.0, 0.0, 0.0, 0.0, 0.0, 0.0, 0.0, 0.0, 0.0, 0.0, 0.0, 0.0, 0.0, 0.0, 0.0, 0.0, 0.0, 0.0, 0.0, 0.0, 0.0, 0.0, 0.0, 0.0, 0.0, 0.0, 0.0, 0.0, 0.0, 0.0, 0.0, 0.0, 0.0, 0.0, 0.0, 0.0, 0.0, 0.0, 0.0, 0.0, 0.0, 0.0, 0.0, 0.0, 0.0, 0.0, 0.0, 0.0, 0.0, 0.0, 0.0, 0.0, 0.0, 0.0, 0.0, 0.0, 0.0, 0.0, 0.0, 0.0, 0.0, 0.0, 0.0, 0.0, 0.0, 0.0, 0.0, 0.0, 0.0, 0.0, 0.0, 0.0, 0.0, 0.0, 0.0, 0.0, 0.0, 0.0, 0.0, 0.0, 0.0, 0.0, 0.0, 0.0, 0.0, 0.0, 0.0, 0.0, 0.0, 0.0, 0.0, 0.0, 0.0, 0.0, 0.0, 0.0, 0.0, 0.0, 0.0, 0.0, 0.0, 0.0, 0.0, 0.0, 0.0, 0.0, 0.0, 0.0, 0.0, 0.0, 0.0, 0.0, 0.0, 0.0, 0.0, 0.0, 0.0, 0.0, 0.0, 0.0, 0.0, 0.0, 0.0, 0.0, 0.0, 0.0, 0.0, 0.0, 0.0, 0.0, 0.0, 0.0, 0.0, 0.0, 0.0, 0.0, 0.0, 0.0, 0.0, 0.0, 0.0, 0.0, 0.0, 0.0, 0.0, 0.0, 0.0, 0.0, 0.0, 0.0, 0.0, 0.0, 0.0, 0.0, 0.0, 0.0, 0.0, 0.0, 0.0, 0.0, 0.0, 0.0, 0.0, 0.0, 0.0, 0.0, 0.0, 0.0, 0.0, 0.0, 0.0, 0.0, 0.0, 0.0, 0.0, 0.0, 0.0, 0.0, 0.0, 0.0, 0.0, 0.0, 0.0, 0.0, 0.0, 0.0, 0.0, 0.0, 0.0, 0.0, 0.0, 0.0, 0.0, 0.0, 0.0, 0.0, 0.0, 0.0, 0.0, 0.0, 0.0, 0.0, 0.0, 0.0, 0.0, 0.0, 0.0, 0.0, 0.0, 0.0, 0.0, 0.0, 0.0, 0.0, 0.0, 0.0, 0.0, 0.0, 0.0, 0.0, 0.0, 0.0, 0.0, 0.0, 0.0, 0.0, 0.0, 0.0, 0.0, 0.0, 0.0, 0.0, 0.0, 0.0, 0.0, 0.0, 0.0, 0.0, 0.0, 0.0, 0.0, 0.0, 0.0, 0.0, 0.0, 0.0, 0.0, 0.0, 0.0, 0.0, 0.0, 0.0, 0.0, 0.0, 0.0, 0.0, 0.0, 0.0, 0.0, 0.0, 0.0, 0.0, 0.0, 0.0, 0.0, 0.0, 0.0, 0.0, 0.0, 0.0, 0.0, 0.0, 0.0, 0.0, 0.0, 0.0, 0.0, 0.0, 0.0, 0.0, 0.0, 0.0, 0.0, 0.0, 0.0, 0.0, 0.0, 0.0, 0.0, 0.0, 0.0, 0.0, 0.0, 0.0, 0.0, 0.0, 0.0, 0.0, 0.0, 0.0, 0.0, 0.0, 0.0, 0.0, 0.0, 0.0, 0.0, 0.0, 0.0, 0.0, 0.0, 0.0, 0.0, 0.0, 0.0, 0.0, 0.0, 0.0, 0.0, 0.0, 0.0, 0.0, 0.0, 0.0, 0.0, 0.0, 0.0, 0.0, 0.0, 0.0, 0.0, 0.0, 0.0, 0.0, 0.0, 0.0, 0.0, 0.0, 0.0, 0.0, 0.0, 0.0, 0.0, 0.0, 0.0, 0.0, 0.0, 0.0, 0.0, 0.0, 0.0, 0.0, 0.0, 0.0, 0.0, 0.0, 0.0, 0.0, 0.0, 0.0, 0.0, 0.0, 0.0, 0.0, 0.0, 0.0, 0.0, 0.0, 0.0, 0.0, 0.0, 0.0, 0.0, 0.0, 0.0, 0.0, 0.0, 0.0, 0.0, 0.0, 0.0, 0.0, 0.0, 0.0, 0.0, 0.0, 0.0, 0.0, 0.0, 0.0, 0.0, 0.0, 0.0, 0.0, 0.0, 0.0, 0.0, 0.0, 0.0, 0.0, 0.0, 0.0, 0.0, 0.0, 0.0, 0.0, 0.0, 0.0, 0.0, 0.0, 0.0, 0.0, 0.0, 0.0, 0.0, 0.0, 0.0, 0.0, 0.0, 0.0, 0.0, 0.0, 0.0, 0.0, 0.0, 0.0, 0.0, 0.0, 0.0, 0.0, 0.0, 0.0, 0.0, 0.0, 0.0, 0.0, 0.0, 0.0, 0.0, 0.0, 0.0, 0.0, 0.0, 0.0, 0.0, 0.0, 0.0, 0.0, 0.0, 0.0, 0.0, 0.0, 0.0, 0.0, 0.0, 0.0, 0.0, 0.0, 0.0, 0.0, 0.0, 0.0, 0.0, 0.0, 0.0, 0.0, 0.0, 0.0, 0.0, 0.0, 0.0, 0.0, 0.0, 0.0, 0.0, 0.0, 0.0, 0.0, 0.0, 0.0, 0.0, 0.0, 0.0, 0.0, 0.0, 0.0, 0.0, 0.0, 0.0, 0.0, 0.0, 0.0, 0.0, 0.0, 0.0, 0.0, 0.0, 0.0, 0.0, 0.0, 0.0, 0.0, 0.0, 0.0, 0.0, 0.0, 0.0, 0.0, 0.0, 0.0, 0.0, 0.0, 0.0, 0.0, 0.0, 0.0, 0.0, 0.0, 0.0, 0.0, 0.0, 0.0, 0.0, 0.0, 0.0, 0.0, 0.0, 0.0, 0.0, 0.0, 0.0, 0.0, 0.0, 0.0, 0.0, 0.0, 0.0, 0.0, 0.0, 0.0, 0.0, 0.0, 0.0, 0.0, 0.0, 0.0, 0.0, 0.0, 0.0, 0.0, 0.0, 0.0, 0.0, 0.0, 0.0, 0.0, 0.0, 0.0, 0.0, 0.0, 0.0, 0.0, 0.0, 0.0, 0.0, 0.0, 0.0, 0.0, 0.0, 0.0, 0.0, 0.0, 0.0, 0.0, 0.0, 0.0, 0.0, 0.0, 0.0, 0.0, 0.0, 0.0, 0.0, 0.0, 0.0, 0.0, 0.0, 0.0, 0.0, 0.0, 0.0, 0.0, 0.0, 0.0, 0.0, 0.0, 0.0, 0.0, 0.0, 0.0, 0.0, 0.0, 0.0, 0.0, 0.0, 0.0, 0.0, 0.0, 0.0, 0.0, 0.0, 0.0, 0.0, 0.0, 0.0, 0.0, 0.0, 0.0, 0.0, 0.0, 0.0, 0.0, 0.0, 0.0, 0.0, 0.0, 0.0, 0.0, 0.0, 0.0, 0.0, 0.0, 0.0, 0.0, 0.0, 0.0, 0.0, 0.0, 0.0, 0.0, 0.0, 0.0, 0.0, 0.0, 0.0, 0.0, 0.0, 0.0, 0.0, 0.0, 0.0, 0.0, 0.0, 0.0, 0.0, 0.0, 0.0, 0.0, 0.0, 0.0])
me_plane_005.update()
me_plane_006 = bpy.data.meshes.new('Plane.006')
me_plane_006.from_pydata([(4.219, 0.2571, 10.0), (2.695, 0.2571, 10.0), (4.219, 7.427, 10.0), (5.219, 0.2571, 10.0), (4.219, -0.7429, 10.0), (5.219, -0.7429, 10.0), (4.219, -0.7429, 9.333), (-16.21, -0.7429, 10.0), (-16.21, -0.7429, 9.333), (-16.21, 0.2571, 10.0), (-16.21, 1.257, 10.0), (-14.46, 0.2756, 10.0), (-14.44, 0.2571, 10.0), (-16.21, 0.2571, 9.333), (-16.21, 0.2571, 8.667), (-16.21, 1.257, 9.333), (4.219, 8.255, 9.333), (-16.21, 1.257, 8.667), (-16.21, 1.257, 8.0), (4.219, 8.255, 8.667), (4.219, 8.255, 8.0), (5.219, 8.255, 8.667), (5.219, 8.255, 8.0), (5.219, 0.2571, 8.667), (5.219, 8.255, 9.333), (6.219, 8.255, 8.0), (6.219, 0.2571, 8.0), (6.219, 8.255, 10.0), (6.219, 0.2571, 10.0), (5.219, 0.2571, 9.333), (5.219, -0.7429, 9.333), (5.219, -0.7429, 8.667), (5.219, -0.7429, 8.0), (4.219, -0.7429, 8.667), (4.219, -0.7429, 8.0), (-16.21, -0.7429, 8.667), (-16.21, -0.7429, 8.0), (-16.21, 0.2571, 8.0), (-14.46, 0.2756, 8.0), (-14.44, 0.2571, 8.0), (-14.02, -0.1246, 8.0), (-13.94, 0.2571, 8.0), (-14.02, -0.1246, 10.0), (-13.94, 0.2571, 10.0), (-13.93, 0.2811, 10.0), (-13.33, 0.2571, 10.0), (-13.33, 0.2875, 10.0), (-13.37, 0.07598, 10.0), (-12.81, 0.2571, 10.0), (-13.37, 0.07598, 8.0), (-13.33, 0.2571, 8.0), (-12.81, 0.2571, 8.0), (-10.42, 0.2571, 8.0), (-12.7, 0.2941, 8.0), (-10.49, 0.3174, 8.0), (-11.78, 0.5923, 8.0), (-13.02, 1.71, 8.0), (-11.78, 0.5923, 10.0), (-13.02, 1.71, 10.0), (-12.7, 0.2941, 10.0), (-10.49, 0.3174, 10.0), (-12.38, 2.021, 10.0), (-10.42, 0.2571, 10.0), (-10.26, 0.1166, 10.0), (-10.23, 0.2571, 10.0), (-10.26, 0.1166, 8.0), (-10.23, 0.2571, 8.0), (2.58, 0.2571, 8.0), (-10.22, 0.3203, 8.0), (-9.498, 0.3279, 8.0), (-9.672, 2.9, 8.0), (-12.38, 2.021, 8.0), (-9.672, 2.9, 10.0), (-10.22, 0.3203, 10.0), (-9.498, 0.3279, 10.0), (-8.907, 3.111, 10.0), (-6.792, 1.207, 10.0), (-6.392, 1.608, 10.0), (-6.792, 1.207, 8.0), (-6.392, 1.608, 8.0), (-8.907, 3.111, 8.0), (-8.323, 3.347, 8.0), (-5.097, 0.4419, 8.0), (-4.43, 3.575, 8.0), (-5.097, 0.4419, 10.0), (-4.43, 3.575, 10.0), (-4.194, 4.688, 10.0), (-3.68, 4.328, 10.0), (-3.57, 4.845, 10.0), (-4.473, 0.5982, 10.0), (-0.344, 1.94, 10.0), (-4.473, 0.5982, 8.0), (-3.68, 4.328, 8.0), (-0.344, 1.94, 8.0), (-3.357, 4.652, 8.0), (-2.857, 5.153, 8.0), (-3.57, 4.845, 8.0), (4.219, 7.452, 8.0), (-2.857, 5.153, 10.0), (-3.357, 4.652, 10.0), (4.219, 7.452, 10.0), (2.58, 0.2571, 10.0), (2.677, 0.1702, 10.0), (2.677, 0.1702, 8.0), (2.695, 0.2571, 8.0), (4.219, 7.427, 8.0), (4.219, 0.2571, 8.0), (5.219, 0.2571, 8.0), (4.225, 7.454, 8.0), (4.225, 7.454, 10.0), (4.219, 8.255, 10.0), (5.219, 8.255, 10.0), (-8.323, 3.347, 10.0), (-4.194, 4.688, 8.0), (-13.33, 0.2875, 8.0), (-13.93, 0.2811, 8.0), (-13.67, 1.51, 8.0), (-15.26, 0.9934, 8.0), (-13.67, 1.51, 10.0), (-15.26, 0.9934, 10.0)], [], [(9, 7, 4, 0, 1, 102, 101, 64, 63, 62, 48, 47, 45, 43, 42, 12), (0, 2, 1), (109, 2, 0, 3, 111, 110, 100), (3, 0, 4, 5), (5, 4, 6, 30), (4, 7, 8, 6), (9, 13, 8, 7), (9, 10, 15, 13), (46, 58, 57, 59, 60, 61, 72, 73, 74, 75, 76, 77, 112, 86, 85, 87, 88, 99, 98, 100, 110, 10, 9, 11, 119, 118, 44), (11, 9, 12), (13, 14, 35, 8), (13, 15, 17, 14), (10, 110, 16, 15), (15, 16, 19, 17), (14, 17, 18, 37), (17, 19, 20, 18), (19, 21, 22, 20), (16, 24, 21, 19), (21, 23, 107, 22), (23, 21, 25, 26), (21, 24, 27, 25), (27, 28, 26, 25), (24, 29, 28, 27), (29, 23, 26, 28), (23, 29, 30, 31), (29, 3, 5, 30), (111, 3, 29, 24), (30, 6, 33, 31), (107, 23, 31, 32), (31, 33, 34, 32), (33, 35, 36, 34), (6, 8, 35, 33), (14, 37, 36, 35), (50, 49, 51, 52, 65, 66, 67, 103, 104, 106, 34, 36, 37, 39, 40, 41), (38, 39, 37), (92, 83, 113, 81, 79, 78, 80, 69, 68, 70, 71, 54, 53, 55, 56, 114, 115, 116, 117, 38, 37, 18, 20, 97, 95, 94, 96), (117, 119, 11, 12, 42, 40, 39, 38), (42, 43, 44, 118, 116, 115, 41, 40), (44, 43, 45, 46), (114, 56, 58, 46, 45, 47, 49, 50), (49, 47, 48, 59, 57, 55, 53, 51), (52, 51, 53, 54), (55, 57, 58, 56), (59, 48, 62, 60), (71, 61, 60, 62, 63, 65, 52, 54), (66, 65, 63, 64, 73, 72, 70, 68), (94, 95, 67, 66, 68, 69, 78, 79, 82, 83, 92, 91, 93), (70, 72, 61, 71), (89, 87, 85, 84, 77, 76, 74, 73, 64, 101, 98, 99, 90), (80, 75, 74, 69), (74, 76, 78, 69), (78, 76, 75, 80), (81, 112, 77, 84, 82, 79), (84, 85, 86, 113, 83, 82), (92, 96, 88, 87, 89, 91), (89, 90, 93, 91), (99, 88, 96, 94, 93, 90), (97, 108, 109, 100, 98, 95), (95, 98, 101, 102, 103, 67), (104, 103, 102, 1, 2, 109, 108, 105), (105, 106, 104), (108, 97, 20, 22, 107, 106, 105), (106, 107, 32, 34), (110, 111, 24, 16), (113, 86, 112, 81), (50, 41, 115, 114), (116, 118, 119, 117)])
_uv = me_plane_006.uv_layers.new(name='UVMap')
_uv.uv.foreach_set('vector', [0.0, 0.0, 0.0, 0.0, 0.0, 0.0, 0.0, 0.0, 0.0, 0.0, 0.0, 0.0, 0.0, 0.0, 0.0, 0.0, 0.0, 0.0, 0.0, 0.0, 0.0, 0.0, 0.0, 0.0, 0.0, 0.0, 0.0, 0.0, 0.0, 0.0, 0.0, 0.0, 0.0, 0.0, 0.0, 0.0, 0.0, 0.0, 0.0, 0.0, 0.0, 0.0, 0.0, 0.0, 0.0, 0.0, 0.0, 0.0, 0.0, 0.0, 0.0, 0.0, 0.0, 0.0, 0.0, 0.0, 0.0, 0.0, 0.0, 0.0, 0.0, 0.0, 0.0, 0.0, 0.0, 0.0, 0.0, 0.0, 0.0, 0.0, 0.0, 0.0, 0.0, 0.0, 0.0, 0.0, 0.0, 0.0, 0.0, 0.0, 0.0, 0.0, 0.0, 0.0, 0.0, 0.0, 0.0, 0.0, 0.0, 0.0, 0.0, 0.0, 0.0, 0.0, 0.0, 0.0, 0.0, 0.0, 0.0, 0.0, 0.0, 0.0, 0.0, 0.0, 0.0, 0.0, 0.0, 0.0, 0.0, 0.0, 0.0, 0.0, 0.0, 0.0, 0.0, 0.0, 0.0, 0.0, 0.0, 0.0, 0.0, 0.0, 0.0, 0.0, 0.0, 0.0, 0.0, 0.0, 0.0, 0.0, 0.0, 0.0, 0.0, 0.0, 0.0, 0.0, 0.0, 0.0, 0.0, 0.0, 0.0, 0.0, 0.0, 0.0, 0.0, 0.0, 0.0, 0.0, 0.0, 0.0, 0.0, 0.0, 0.0, 0.0, 0.0, 0.0, 0.0, 0.0, 0.0, 0.0, 0.0, 0.0, 0.0, 0.0, 0.0, 0.0, 0.0, 0.0, 0.0, 0.0, 0.0, 0.0, 0.0, 0.0, 0.0, 0.0, 0.0, 0.0, 0.0, 0.0, 0.0, 0.0, 0.0, 0.0, 0.0, 0.0, 0.0, 0.0, 0.0, 0.0, 0.0, 0.0, 0.0, 0.0, 0.0, 0.0, 0.0, 0.0, 0.0, 0.0, 0.0, 0.0, 0.0, 0.0, 0.0, 0.0, 0.0, 0.0, 0.0, 0.0, 0.0, 0.0, 0.0, 0.0, 0.0, 0.0, 0.0, 0.0, 0.0, 0.0, 0.0, 0.0, 0.0, 0.0, 0.0, 0.0, 0.0, 0.0, 0.0, 0.0, 0.0, 0.0, 0.0, 0.0, 0.0, 0.0, 0.0, 0.0, 0.0, 0.0, 0.0, 0.0, 0.0, 0.0, 0.0, 0.0, 0.0, 0.0, 0.0, 0.0, 0.0, 0.0, 0.0, 0.0, 0.0, 0.0, 0.0, 0.0, 0.0, 0.0, 0.0, 0.0, 0.0, 0.0, 0.0, 0.0, 0.0, 0.0, 0.0, 0.0, 0.0, 0.0, 0.0, 0.0, 0.0, 0.0, 0.0, 0.0, 0.0, 0.0, 0.0, 0.0, 0.0, 0.0, 0.0, 0.0, 0.0, 0.0, 0.0, 0.0, 0.0, 0.0, 0.0, 0.0, 0.0, 0.0, 0.0, 0.0, 0.0, 0.0, 0.0, 0.0, 0.0, 0.0, 0.0, 0.0, 0.0, 0.0, 0.0, 0.0, 0.0, 0.0, 0.0, 0.0, 0.0, 0.0, 0.0, 0.0, 0.0, 0.0, 0.0, 0.0, 0.0, 0.0, 0.0, 0.0, 0.0, 0.0, 0.0, 0.0, 0.0, 0.0, 0.0, 0.0, 0.0, 0.0, 0.0, 0.0, 0.0, 0.0, 0.0, 0.0, 0.0, 0.0, 0.0, 0.0, 0.0, 0.0, 0.0, 0.0, 0.0, 0.0, 0.0, 0.0, 0.0, 0.0, 0.0, 0.0, 0.0, 0.0, 0.0, 0.0, 0.0, 0.0, 0.0, 0.0, 0.0, 0.0, 0.0, 0.0, 0.0, 0.0, 0.0, 0.0, 0.0, 0.0, 0.0, 0.0, 0.0, 0.0, 0.0, 0.0, 0.0, 0.0, 0.0, 0.0, 0.0, 0.0, 0.0, 0.0, 0.0, 0.0, 0.0, 0.0, 0.0, 0.0, 0.0, 0.0, 0.0, 0.0, 0.0, 0.0, 0.0, 0.0, 0.0, 0.0, 0.0, 0.0, 0.0, 0.0, 0.0, 0.0, 0.0, 0.0, 0.0, 0.0, 0.0, 0.0, 0.0, 0.0, 0.0, 0.0, 0.0, 0.0, 0.0, 0.0, 0.0, 0.0, 0.0, 0.0, 0.0, 0.0, 0.0, 0.0, 0.0, 0.0, 0.0, 0.0, 0.0, 0.0, 0.0, 0.0, 0.0, 0.0, 0.0, 0.0, 0.0, 0.0, 0.0, 0.0, 0.0, 0.0, 0.0, 0.0, 0.0, 0.0, 0.0, 0.0, 0.0, 0.0, 0.0, 0.0, 0.0, 0.0, 0.0, 0.0, 0.0, 0.0, 0.0, 0.0, 0.0, 0.0, 0.0, 0.0, 0.0, 0.0, 0.0, 0.0, 0.0, 0.0, 0.0, 0.0, 0.0, 0.0, 0.0, 0.0, 0.0, 0.0, 0.0, 0.0, 0.0, 0.0, 0.0, 0.0, 0.0, 0.0, 0.0, 0.0, 0.0, 0.0, 0.0, 0.0, 0.0, 0.0, 0.0, 0.0, 0.0, 0.0, 0.0, 0.0, 0.0, 0.0, 0.0, 0.0, 0.0, 0.0, 0.0, 0.0, 0.0, 0.0, 0.0, 0.0, 0.0, 0.0, 0.0, 0.0, 0.0, 0.0, 0.0, 0.0, 0.0, 0.0, 0.0, 0.0, 0.0, 0.0, 0.0, 0.0, 0.0, 0.0, 0.0, 0.0, 0.0, 0.0, 0.0, 0.0, 0.0, 0.0, 0.0, 0.0, 0.0, 0.0, 0.0, 0.0, 0.0, 0.0, 0.0, 0.0, 0.0, 0.0, 0.0, 0.0, 0.0, 0.0, 0.0, 0.0, 0.0, 0.0, 0.0, 0.0, 0.0, 0.0, 0.0, 0.0, 0.0, 0.0, 0.0, 0.0, 0.0, 0.0, 0.0, 0.0, 0.0, 0.0, 0.0, 0.0, 0.0, 0.0, 0.0, 0.0, 0.0, 0.0, 0.0, 0.0, 0.0, 0.0, 0.0, 0.0, 0.0, 0.0, 0.0, 0.0, 0.0, 0.0, 0.0, 0.0, 0.0, 0.0, 0.0, 0.0, 0.0, 0.0, 0.0, 0.0, 0.0, 0.0, 0.0, 0.0, 0.0, 0.0, 0.0, 0.0, 0.0, 0.0, 0.0, 0.0, 0.0, 0.0, 0.0, 0.0, 0.0, 0.0, 0.0, 0.0, 0.0, 0.0, 0.0, 0.0, 0.0, 0.0, 0.0, 0.0, 0.0, 0.0, 0.0, 0.0, 0.0, 0.0, 0.0, 0.0, 0.0, 0.0, 0.0, 0.0, 0.0, 0.0, 0.0, 0.0, 0.0, 0.0, 0.0, 0.0, 0.0, 0.0, 0.0, 0.0, 0.0, 0.0, 0.0, 0.0, 0.0, 0.0, 0.0, 0.0, 0.0, 0.0, 0.0, 0.0, 0.0, 0.0, 0.0, 0.0, 0.0, 0.0, 0.0, 0.0, 0.0, 0.0, 0.0, 0.0, 0.0, 0.0, 0.0, 0.0, 0.0, 0.0, 0.0, 0.0, 0.0, 0.0, 0.0, 0.0, 0.0, 0.0, 0.0, 0.0, 0.0, 0.0, 0.0, 0.0, 0.0, 0.0, 0.0, 0.0, 0.0, 0.0, 0.0, 0.0, 0.0, 0.0, 0.0, 0.0, 0.0, 0.0, 0.0, 0.0, 0.0, 0.0, 0.0, 0.0, 0.0, 0.0, 0.0, 0.0, 0.0, 0.0, 0.0, 0.0, 0.0, 0.0, 0.0, 0.0, 0.0, 0.0, 0.0, 0.0, 0.0, 0.0, 0.0, 0.0, 0.0, 0.0, 0.0, 0.0, 0.0, 0.0, 0.0, 0.0, 0.0, 0.0, 0.0, 0.0, 0.0, 0.0, 0.0, 0.0, 0.0, 0.0, 0.0, 0.0, 0.0, 0.0, 0.0, 0.0, 0.0, 0.0, 0.0, 0.0, 0.0, 0.0, 0.0, 0.0, 0.0, 0.0, 0.0, 0.0, 0.0, 0.0, 0.0, 0.0, 0.0, 0.0, 0.0, 0.0, 0.0, 0.0])
me_plane_006.update()

# ---- objects
ob_cube = bpy.data.objects.new('Cube', me_cube)
ob_light = bpy.data.objects.new('Light', light_light)
ob_camera = bpy.data.objects.new('Camera', cam_camera)
ob_plane_001 = bpy.data.objects.new('Plane.001', me_plane_001)
ob_plane_002 = bpy.data.objects.new('Plane.002', me_plane_002)
ob_plane_003 = bpy.data.objects.new('Plane.003', me_plane_003)
ob_cube_001 = bpy.data.objects.new('Cube.001', me_cube_001)
ob_empty = bpy.data.objects.new('Empty', None)
ob_plane_004 = bpy.data.objects.new('Plane.004', me_plane_004)
ob_plane_005 = bpy.data.objects.new('Plane.005', me_plane_005)
ob_plane_006 = bpy.data.objects.new('Plane.006', me_plane_006)

# ---- transforms, parenting, visibility, modifiers, constraints
ob_cube.location = (0.0, 0.0, 0.0)
ob_cube.lock_rotations_4d = False
ob_cube.empty_display_type = 'ARROWS'
ob_cube.lineart.crease_threshold = 0.0
ob_light.location = (4.076, 1.005, 5.904)
ob_light.rotation_euler = (0.6503, 0.05522, 1.866)
ob_light.lock_rotations_4d = False
ob_light.empty_display_type = 'ARROWS'
ob_light.color = (0.0, 0.0, 0.0, 0.0)
ob_light.lineart.crease_threshold = 0.0
ob_camera.location = (7.359, -6.926, 4.958)
ob_camera.rotation_euler = (1.109, 0.0, 0.8149)
ob_camera.lock_rotations_4d = False
ob_camera.empty_display_type = 'ARROWS'
ob_camera.color = (0.0, 0.0, 0.0, 0.0)
ob_camera.display_type = 'WIRE'
ob_camera.lineart.crease_threshold = 0.0
ob_plane_001.location = (-11.97, 0.0, 0.0)
ob_plane_001.rotation_euler = (1.571, 0.0, 0.0)
ob_plane_002.location = (-17.48, 1.505e-07, 0.0)
ob_plane_002.rotation_euler = (1.571, 0.0, 0.0)
ob_plane_002.scale = (1.1, 1.0, 1.1)
ob_plane_003.location = (-17.48, 1.505e-07, 2.246)
ob_plane_003.rotation_euler = (1.571, 0.0, 0.0)
ob_plane_003.scale = (1.1, 1.0, 1.1)
ob_cube_001.location = (-18.9, 1.505e-07, 1.087)
ob_cube_001.scale = (0.1083, 0.1083, 0.1083)
ob_empty.location = (0.0, 0.0, 0.0)
ob_empty.rotation_euler = (0.0, 0.0, 1.571)
ob_plane_004.location = (-11.97, 0.0, 0.0)
ob_plane_004.rotation_euler = (1.571, 0.0, 0.0)
ob_plane_005.location = (-11.97, 0.0, 0.0)
ob_plane_005.rotation_euler = (1.571, 0.0, 0.0)
ob_plane_006.location = (-11.97, 0.0, 0.0)
ob_plane_006.rotation_euler = (1.571, 0.0, 0.0)

# ---- collection membership
col_collection.objects.link(ob_cube)
col_collection.objects.link(ob_light)
col_collection.objects.link(ob_camera)
col_collection.objects.link(ob_plane_001)
col_collection.objects.link(ob_plane_002)
col_collection.objects.link(ob_plane_003)
col_collection.objects.link(ob_cube_001)
col_collection.objects.link(ob_empty)
col_collection.objects.link(ob_plane_004)
col_collection.objects.link(ob_plane_005)
col_collection.objects.link(ob_plane_006)

# ---- scene / render settings (as saved in the file)
scene.camera = ob_camera
scene.frame_start = 1; scene.frame_end = 250; scene.frame_set(1)
scene.render.engine = 'CYCLES'
scene.cycles.shading_system = True
scene.unit_settings.scale_length = 0.01
bpy.context.view_layer.update()
